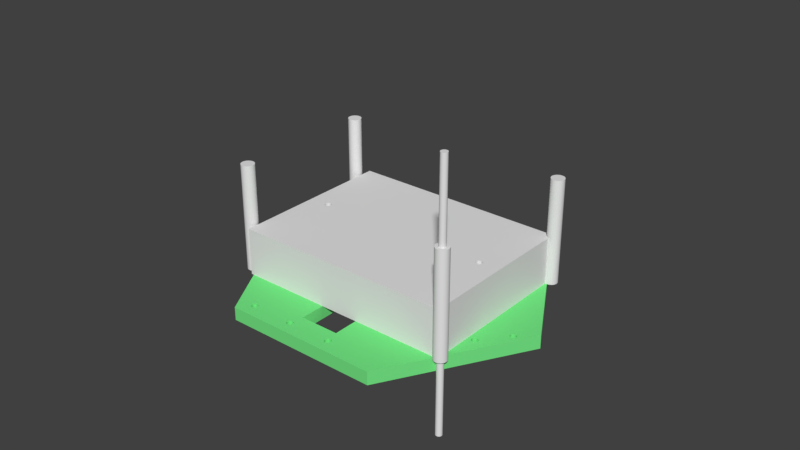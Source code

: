 # Source: robotitochassis.blend  (saved by Blender 2.78.0; exported with 4.5.12 LTS)
import bpy
from mathutils import Matrix  # noqa: F401  (used for matrix-valued properties, if any)

bpy.ops.wm.read_factory_settings(use_empty=True)
scene = bpy.context.scene
scene.name = 'Scene'

# ---- collections
col_collection_1 = bpy.data.collections.new('Collection 1'); scene.collection.children.link(col_collection_1)
col_collection_8 = bpy.data.collections.new('Collection 8'); scene.collection.children.link(col_collection_8)

# ---- materials (node trees are filled in below, after node groups)
mat_material_001 = bpy.data.materials.new('Material.001')
mat_material_001.alpha_threshold = 0.0
mat_material_001.use_transparent_shadow = False
mat_material_001.diffuse_color = (0.1781, 0.8, 0.2348, 1.0)
mat_material_001.roughness = 0.5

# ---- material node trees

# ---- world
world_world = bpy.data.worlds.new('World'); scene.world = world_world
world_world.color = (0.05088, 0.05088, 0.05088)
world_world.use_sun_shadow = False
world_world.sun_shadow_jitter_overblur = 0.0
world_world.cycles.sampling_method = 'MANUAL'

# ---- meshes
me_robotitochassis = bpy.data.meshes.new('Robotitochassis')
me_robotitochassis.from_pydata([(-46.66, 0.7623, -2.5), (-46.66, 0.7053, -2.787), (-46.66, 0.5427, -3.03), (-46.66, 0.2994, -3.193), (-46.66, 0.01234, -3.25), (-46.66, -0.2747, -3.193), (-46.66, -0.518, -3.03), (-46.66, -0.6806, -2.787), (-46.66, -0.7377, -2.5), (-46.66, -0.6806, -2.213), (-46.66, -0.518, -1.97), (-46.66, -0.2747, -1.807), (-46.66, 0.01234, -1.75), (-46.66, 0.2994, -1.807), (-46.66, 0.5427, -1.97), (-46.66, 0.7053, -2.213), (-51.53, 29.75, -5.0), (-51.53, 29.75, 9.537e-07), (-0.01426, 59.48, 9.537e-07), (-0.01426, 59.48, -5.0), (51.51, 29.73, 9.537e-07), (51.51, 29.73, -5.0), (51.53, -29.75, 9.537e-07), (51.53, -29.75, -5.0), (0.01425, -59.48, 9.537e-07), (0.01425, -59.48, -5.0), (-51.51, -29.73, 9.537e-07), (-51.51, -29.73, -5.0), (-17.25, -14.87, 9.537e-07), (-4.255, -22.37, 3.338e-06), (-14.25, -39.69, 9.537e-07), (12.85, -37.25, 9.537e-07), (4.255, -22.37, 9.537e-07), (17.25, -14.87, 9.537e-07), (21.51, -22.25, 9.537e-07), (-21.51, 22.25, -5.0), (-17.25, 14.87, -5.0), (-4.255, 22.37, -5.0), (-12.85, 37.25, -5.0), (4.255, 22.37, -5.0), (17.25, 14.87, -5.0), (14.25, 39.69, -5.0), (15.34, -45.64, 4.768e-07), (15.13, -45.51, 4.768e-07), (14.95, -45.34, 4.768e-07), (14.25, -39.69, 9.537e-07), (16.21, -43.31, 4.768e-07), (16.44, -43.4, 4.768e-07), (15.97, -43.27, 4.768e-07), (14.81, -45.15, 4.768e-07), (14.71, -44.92, 4.768e-07), (15.73, -43.28, 4.768e-07), (15.49, -43.34, 4.768e-07), (14.65, -44.68, 4.768e-07), (14.64, -44.44, 4.768e-07), (15.26, -43.44, 4.768e-07), (15.06, -43.58, 4.768e-07), (14.68, -44.2, 4.768e-07), (14.9, -43.76, 4.768e-07), (14.77, -43.97, 4.768e-07), (22.37, 35.0, 4.768e-07), (27.25, 32.19, 2.384e-06), (17.25, 14.87, 2.384e-06), (4.255, 22.37, 2.384e-06), (-31.16, 34.9, 2.384e-06), (-21.51, 22.25, 9.537e-07), (-27.25, 32.19, 9.537e-07), (-14.25, 39.69, 9.537e-07), (-16.44, 43.4, 1.669e-06), (-16.65, 43.53, 1.669e-06), (-30.93, 34.81, 2.384e-06), (-16.83, 43.7, 1.669e-06), (-16.97, 43.9, 1.669e-06), (-30.69, 34.77, 2.384e-06), (-30.45, 34.78, 2.384e-06), (-17.07, 44.12, 1.669e-06), (-17.13, 44.36, 1.669e-06), (-30.21, 34.84, 2.384e-06), (-29.99, 34.94, 2.384e-06), (-17.14, 44.6, 1.669e-06), (-17.1, 44.84, 1.669e-06), (-29.79, 35.08, 2.384e-06), (-29.62, 35.26, 2.384e-06), (-17.01, 45.07, 1.669e-06), (-16.88, 45.28, 1.669e-06), (-29.49, 35.47, 2.384e-06), (-29.4, 35.7, 1.669e-06), (-29.36, 35.94, 1.669e-06), (-16.71, 45.46, 1.669e-06), (-29.37, 36.18, 1.669e-06), (-29.43, 36.42, 1.669e-06), (-29.53, 36.65, 1.669e-06), (-16.51, 45.6, 1.669e-06), (-29.67, 36.84, 1.669e-06), (-29.85, 37.01, 1.669e-06), (-30.06, 37.14, 1.669e-06), (-15.57, 45.73, 1.669e-06), (-15.34, 45.64, 1.669e-06), (-15.81, 45.77, 1.669e-06), (-16.29, 45.7, 1.669e-06), (-16.05, 45.76, 1.669e-06), (21.51, -22.25, -5.0), (31.16, -34.9, -5.0), (30.93, -34.81, -5.0), (30.69, -34.77, -5.0), (27.25, -32.19, -5.0), (16.44, -43.4, -5.0), (14.25, -39.69, -5.0), (16.65, -43.53, -5.0), (30.45, -34.78, -5.0), (16.83, -43.7, -5.0), (16.97, -43.9, -5.0), (30.21, -34.84, -5.0), (29.99, -34.94, -5.0), (17.07, -44.12, -5.0), (17.13, -44.36, -5.0), (29.79, -35.08, -5.0), (29.62, -35.26, -5.0), (17.14, -44.6, -5.0), (17.1, -44.84, -5.0), (29.49, -35.47, -5.0), (29.4, -35.7, -5.0), (17.01, -45.07, -5.0), (16.88, -45.28, -5.0), (29.36, -35.94, -5.0), (29.37, -36.18, -5.0), (29.43, -36.42, -5.0), (16.71, -45.46, -5.0), (29.53, -36.65, -5.0), (16.51, -45.6, -5.0), (29.67, -36.84, -5.0), (29.85, -37.01, -5.0), (30.06, -37.14, -5.0), (15.34, -45.64, -5.0), (15.57, -45.73, -5.0), (15.81, -45.77, -5.0), (16.29, -45.7, -5.0), (16.05, -45.76, -5.0), (12.85, -37.25, -5.0), (-14.25, -39.69, -5.0), (-4.255, -22.37, -5.0), (-17.25, -14.87, -5.0), (4.255, -22.37, -5.0), (17.25, -14.87, -5.0), (-30.06, 37.14, -5.0), (-30.29, 37.23, -5.0), (-30.53, 37.27, -5.0), (-31.37, 35.03, -5.0), (-31.16, 34.9, -5.0), (-31.55, 35.2, -5.0), (-30.77, 37.26, -5.0), (-31.01, 37.2, -5.0), (-31.69, 35.4, -5.0), (-31.79, 35.62, -5.0), (-31.24, 37.1, -5.0), (-31.85, 35.86, -5.0), (-31.86, 36.1, -5.0), (-31.44, 36.96, -5.0), (-31.6, 36.78, -5.0), (-31.82, 36.34, -5.0), (-31.73, 36.57, -5.0), (27.25, 32.19, -5.0), (14.25, 39.69, 2.384e-06), (29.99, 34.94, -5.0), (15.26, 43.44, -5.0), (15.49, 43.34, -5.0), (15.73, 43.28, -5.0), (29.79, 35.08, -5.0), (29.62, 35.26, -5.0), (15.97, 43.27, -5.0), (16.21, 43.31, -5.0), (29.49, 35.47, -5.0), (29.4, 35.7, -5.0), (16.44, 43.4, -5.0), (16.65, 43.53, -5.0), (29.36, 35.94, -5.0), (29.37, 36.18, -5.0), (16.83, 43.7, -5.0), (16.97, 43.9, -5.0), (29.43, 36.42, -5.0), (29.53, 36.65, -5.0), (29.67, 36.84, -5.0), (17.07, 44.12, -5.0), (29.85, 37.01, -5.0), (17.13, 44.36, -5.0), (30.06, 37.14, -5.0), (17.14, 44.6, -5.0), (30.29, 37.23, -5.0), (17.1, 44.84, -5.0), (30.53, 37.27, -5.0), (17.01, 45.07, -5.0), (30.77, 37.26, -5.0), (16.88, 45.28, -5.0), (31.24, 37.1, -5.0), (31.01, 37.2, -5.0), (16.71, 45.46, -5.0), (16.51, 45.6, -5.0), (15.26, 43.44, 2.384e-06), (15.06, 43.58, 2.384e-06), (-17.25, 14.87, 2.384e-06), (-12.85, 37.25, 9.537e-07), (-4.255, 22.37, 2.384e-06), (16.29, 45.7, 1.192e-06), (16.51, 45.6, 1.192e-06), (16.05, 45.76, 1.192e-06), (15.81, 45.77, 1.192e-06), (14.9, 43.76, 2.384e-06), (15.57, 45.73, 1.192e-06), (15.34, 45.64, 1.192e-06), (14.77, 43.97, 2.384e-06), (14.68, 44.2, 1.192e-06), (15.13, 45.51, 1.192e-06), (14.95, 45.34, 1.192e-06), (14.64, 44.44, 1.192e-06), (14.65, 44.68, 1.192e-06), (14.81, 45.15, 1.192e-06), (14.71, 44.92, 1.192e-06), (-14.25, 39.69, -5.0), (-27.25, 32.19, -5.0), (27.25, -32.19, 9.537e-07), (-27.25, -32.19, -5.0), (-27.25, -32.19, 9.537e-07), (-29.99, -34.94, -5.0), (-30.21, -34.84, -5.0), (-31.44, -36.96, -5.0), (-31.24, -37.1, -5.0), (-31.6, -36.78, -5.0), (-30.45, -34.78, -5.0), (-31.73, -36.57, -5.0), (-31.82, -36.34, -5.0), (-30.69, -34.77, -5.0), (-30.93, -34.81, -5.0), (-31.86, -36.1, -5.0), (-31.85, -35.86, -5.0), (-31.16, -34.9, -5.0), (-31.37, -35.03, -5.0), (-31.79, -35.62, -5.0), (-31.69, -35.4, -5.0), (-31.55, -35.2, -5.0), (-15.26, -43.44, 1.192e-06), (-15.06, -43.58, 1.192e-06), (-14.9, -43.76, 1.192e-06), (-16.29, -45.7, 3.099e-06), (-16.51, -45.6, 3.099e-06), (-16.05, -45.76, 3.099e-06), (-14.77, -43.97, 1.192e-06), (-15.81, -45.77, 3.099e-06), (-15.57, -45.73, 3.099e-06), (-14.68, -44.2, 1.192e-06), (-14.64, -44.44, 1.192e-06), (-15.34, -45.64, 2.384e-06), (-15.13, -45.51, 2.384e-06), (-14.65, -44.68, 1.192e-06), (-14.71, -44.92, 2.384e-06), (-14.95, -45.34, 2.384e-06), (-14.81, -45.15, 2.384e-06), (-31.01, -37.2, -5.0), (-16.71, -45.46, -5.0), (-16.51, -45.6, -5.0), (-30.77, -37.26, -5.0), (-16.88, -45.28, -5.0), (-30.53, -37.27, -5.0), (-17.01, -45.07, -5.0), (-30.29, -37.23, -5.0), (-17.1, -44.84, -5.0), (-30.06, -37.14, -5.0), (-17.14, -44.6, -5.0), (-29.85, -37.01, -5.0), (-17.13, -44.36, -5.0), (-29.67, -36.84, -5.0), (-17.07, -44.12, -5.0), (-29.53, -36.65, -5.0), (-16.97, -43.9, -5.0), (-29.43, -36.42, -5.0), (-16.83, -43.7, -5.0), (-29.37, -36.18, -5.0), (-16.65, -43.53, -5.0), (-29.36, -35.94, -5.0), (-16.44, -43.4, -5.0), (-29.4, -35.7, -5.0), (-16.21, -43.31, -5.0), (-29.49, -35.47, -5.0), (-15.97, -43.27, -5.0), (-29.62, -35.26, -5.0), (-15.73, -43.28, -5.0), (-29.79, -35.08, -5.0), (-15.26, -43.44, -5.0), (-15.49, -43.34, -5.0), (-29.79, -35.08, 2.384e-06), (-29.99, -34.94, 2.384e-06), (-29.4, -35.7, 4.768e-07), (-29.49, -35.47, 2.384e-06), (-29.62, -35.26, 2.384e-06), (-31.44, -36.96, 4.768e-07), (-31.24, -37.1, 4.768e-07), (-30.21, -34.84, 2.384e-06), (-30.45, -34.78, 2.384e-06), (-30.69, -34.77, 2.384e-06), (-30.93, -34.81, 2.384e-06), (-31.69, -35.4, 4.768e-07), (-31.79, -35.62, 4.768e-07), (-29.67, -36.84, 4.768e-07), (-29.53, -36.65, 4.768e-07), (-31.73, -36.57, 4.768e-07), (-31.6, -36.78, 4.768e-07), (-29.43, -36.42, 4.768e-07), (-31.85, -35.86, 4.768e-07), (-31.16, -34.9, 2.384e-06), (-30.06, -37.14, 4.768e-07), (-29.85, -37.01, 4.768e-07), (-31.37, -35.03, 2.384e-06), (-29.36, -35.94, 4.768e-07), (-31.86, -36.1, 4.768e-07), (-31.82, -36.34, 4.768e-07), (-29.37, -36.18, 4.768e-07), (-30.29, -37.23, 4.768e-07), (-31.55, -35.2, 4.768e-07), (-30.77, -37.26, 4.768e-07), (-30.53, -37.27, 4.768e-07), (-31.01, -37.2, 4.768e-07), (-15.06, -43.58, -5.0), (-14.68, -44.2, -5.0), (-14.77, -43.97, -5.0), (-14.9, -43.76, -5.0), (-16.71, -45.46, 3.099e-06), (-15.49, -43.34, 1.192e-06), (-15.73, -43.28, 1.192e-06), (-15.97, -43.27, 1.192e-06), (-16.21, -43.31, 2.384e-06), (-16.97, -43.9, 2.384e-06), (-17.07, -44.12, 3.099e-06), (-14.95, -45.34, -5.0), (-14.81, -45.15, -5.0), (-17.01, -45.07, 3.099e-06), (-16.88, -45.28, 3.099e-06), (-14.71, -44.92, -5.0), (-17.13, -44.36, 3.099e-06), (-16.44, -43.4, 2.384e-06), (-15.34, -45.64, -5.0), (-15.13, -45.51, -5.0), (-16.65, -43.53, 2.384e-06), (-14.64, -44.44, -5.0), (-17.14, -44.6, 3.099e-06), (-17.1, -44.84, 3.099e-06), (-16.29, -45.7, -5.0), (-16.05, -45.76, -5.0), (-15.81, -45.77, -5.0), (-15.57, -45.73, -5.0), (-14.65, -44.68, -5.0), (-16.83, -43.7, 2.384e-06), (16.71, 45.46, 1.192e-06), (17.1, 44.84, 1.192e-06), (17.01, 45.07, 1.192e-06), (16.88, 45.28, 1.192e-06), (15.06, 43.58, -5.0), (16.29, 45.7, -5.0), (16.05, 45.76, -5.0), (15.81, 45.77, -5.0), (15.57, 45.73, -5.0), (14.81, 45.15, -5.0), (14.71, 44.92, -5.0), (16.83, 43.7, 1.192e-06), (16.97, 43.9, 1.192e-06), (14.77, 43.97, -5.0), (14.9, 43.76, -5.0), (17.07, 44.12, 1.192e-06), (14.65, 44.68, -5.0), (15.34, 45.64, -5.0), (16.44, 43.4, 2.384e-06), (16.65, 43.53, 2.384e-06), (15.13, 45.51, -5.0), (14.68, 44.2, -5.0), (14.64, 44.44, -5.0), (14.95, 45.34, -5.0), (31.01, 37.2, 1.192e-06), (31.24, 37.1, 1.192e-06), (30.77, 37.26, 1.192e-06), (30.53, 37.27, 1.192e-06), (30.29, 37.23, 1.192e-06), (17.14, 44.6, 1.192e-06), (30.06, 37.14, 1.192e-06), (17.13, 44.36, 1.192e-06), (29.85, 37.01, 1.192e-06), (29.67, 36.84, 1.192e-06), (29.53, 36.65, 1.192e-06), (29.43, 36.42, 1.192e-06), (29.37, 36.18, 1.192e-06), (29.36, 35.94, 1.192e-06), (16.21, 43.31, 2.384e-06), (29.4, 35.7, 1.192e-06), (15.97, 43.27, 2.384e-06), (29.49, 35.47, 1.669e-06), (15.73, 43.28, 2.384e-06), (29.62, 35.26, 1.192e-06), (15.49, 43.34, 2.384e-06), (29.99, 34.94, 1.192e-06), (29.79, 35.08, 1.192e-06), (31.44, 36.96, -5.0), (31.44, 36.96, 1.192e-06), (31.82, 36.34, -5.0), (31.82, 36.34, 1.192e-06), (31.73, 36.57, 1.192e-06), (31.73, 36.57, -5.0), (31.6, 36.78, 1.192e-06), (31.6, 36.78, -5.0), (31.55, 35.2, -5.0), (31.55, 35.2, 1.192e-06), (31.69, 35.4, 1.192e-06), (31.69, 35.4, -5.0), (31.79, 35.62, 1.192e-06), (31.79, 35.62, -5.0), (31.16, 34.9, -5.0), (31.16, 34.9, 1.669e-06), (31.37, 35.03, 1.669e-06), (31.37, 35.03, -5.0), (30.21, 34.84, -5.0), (30.45, 34.78, -5.0), (31.86, 36.1, -5.0), (30.69, 34.77, -5.0), (30.93, 34.81, -5.0), (31.85, 35.86, -5.0), (31.86, 36.1, 1.192e-06), (30.21, 34.84, 1.192e-06), (30.45, 34.78, 1.192e-06), (30.69, 34.77, 1.669e-06), (31.85, 35.86, 1.192e-06), (30.93, 34.81, 1.669e-06), (15.49, -43.34, -5.0), (15.26, -43.44, -5.0), (16.21, -43.31, -5.0), (15.97, -43.27, -5.0), (15.73, -43.28, -5.0), (16.29, -45.7, 4.768e-07), (16.51, -45.6, 4.768e-07), (15.06, -43.58, -5.0), (14.9, -43.76, -5.0), (14.77, -43.97, -5.0), (14.68, -44.2, -5.0), (14.81, -45.15, -5.0), (14.95, -45.34, -5.0), (17.07, -44.12, 4.768e-07), (16.97, -43.9, 4.768e-07), (15.81, -45.77, 4.768e-07), (16.05, -45.76, 4.768e-07), (16.83, -43.7, 4.768e-07), (15.13, -45.51, -5.0), (14.64, -44.44, -5.0), (17.14, -44.6, 4.768e-07), (17.13, -44.36, 4.768e-07), (14.65, -44.68, -5.0), (15.57, -45.73, 4.768e-07), (16.65, -43.53, 4.768e-07), (17.1, -44.84, 4.768e-07), (16.88, -45.28, 4.768e-07), (17.01, -45.07, 4.768e-07), (14.71, -44.92, -5.0), (31.16, -34.9, 1.192e-06), (30.93, -34.81, 1.192e-06), (30.69, -34.77, 1.192e-06), (30.45, -34.78, 1.192e-06), (30.21, -34.84, 1.192e-06), (29.99, -34.94, 1.192e-06), (29.79, -35.08, 1.192e-06), (29.62, -35.26, 1.192e-06), (29.49, -35.47, 1.192e-06), (29.4, -35.7, 1.192e-06), (16.71, -45.46, 4.768e-07), (29.36, -35.94, 1.192e-06), (29.37, -36.18, 1.192e-06), (29.43, -36.42, 1.192e-06), (29.53, -36.65, 1.192e-06), (29.67, -36.84, 1.192e-06), (30.06, -37.14, 1.192e-06), (29.85, -37.01, 1.192e-06), (31.01, -37.2, -5.0), (31.01, -37.2, 1.192e-06), (31.24, -37.1, 1.192e-06), (31.24, -37.1, -5.0), (31.79, -35.62, -5.0), (31.79, -35.62, 1.192e-06), (31.69, -35.4, 1.192e-06), (31.69, -35.4, -5.0), (30.53, -37.27, -5.0), (30.53, -37.27, 1.192e-06), (30.77, -37.26, 1.192e-06), (30.77, -37.26, -5.0), (31.55, -35.2, 1.192e-06), (31.55, -35.2, -5.0), (31.86, -36.1, -5.0), (31.86, -36.1, 1.192e-06), (31.85, -35.86, 1.192e-06), (31.85, -35.86, -5.0), (31.37, -35.03, 1.192e-06), (30.29, -37.23, 1.192e-06), (31.82, -36.34, 1.192e-06), (31.73, -36.57, 1.192e-06), (31.44, -36.96, 1.192e-06), (31.6, -36.78, 1.192e-06), (30.29, -37.23, -5.0), (31.37, -35.03, -5.0), (31.82, -36.34, -5.0), (31.6, -36.78, -5.0), (31.73, -36.57, -5.0), (31.44, -36.96, -5.0), (-31.01, 37.2, 1.669e-06), (-31.24, 37.1, 1.669e-06), (-30.29, 37.23, 1.669e-06), (-30.53, 37.27, 1.669e-06), (-30.77, 37.26, 1.669e-06), (-30.21, 34.84, -5.0), (-29.99, 34.94, -5.0), (-31.44, 36.96, 1.669e-06), (-31.6, 36.78, 1.669e-06), (-31.73, 36.57, 1.669e-06), (-31.82, 36.34, 1.669e-06), (-31.69, 35.4, 1.669e-06), (-31.55, 35.2, 1.669e-06), (-29.43, 36.42, -5.0), (-29.53, 36.65, -5.0), (-30.69, 34.77, -5.0), (-30.45, 34.78, -5.0), (-29.67, 36.84, -5.0), (-31.37, 35.03, 2.384e-06), (-29.85, 37.01, -5.0), (-15.34, 45.64, -5.0), (-15.57, 45.73, -5.0), (-15.81, 45.77, -5.0), (-16.05, 45.76, -5.0), (-16.29, 45.7, -5.0), (-29.37, 36.18, -5.0), (-16.51, 45.6, -5.0), (-16.71, 45.46, -5.0), (-29.36, 35.94, -5.0), (-29.4, 35.7, -5.0), (-29.49, 35.47, -5.0), (-16.88, 45.28, -5.0), (-29.62, 35.26, -5.0), (-17.01, 45.07, -5.0), (-29.79, 35.08, -5.0), (-17.1, 44.84, -5.0), (-17.14, 44.6, -5.0), (-17.13, 44.36, -5.0), (-17.07, 44.12, -5.0), (-16.97, 43.9, -5.0), (-16.83, 43.7, -5.0), (-16.65, 43.53, -5.0), (-16.44, 43.4, -5.0), (-30.93, 34.81, -5.0), (-31.86, 36.1, 1.669e-06), (-31.85, 35.86, 1.669e-06), (-31.79, 35.62, 1.669e-06), (-15.49, 43.34, -5.0), (-15.49, 43.34, 1.669e-06), (-15.26, 43.44, 1.669e-06), (-15.26, 43.44, -5.0), (-14.71, 44.92, -5.0), (-14.71, 44.92, 1.669e-06), (-14.81, 45.15, 1.669e-06), (-14.81, 45.15, -5.0), (-15.97, 43.27, -5.0), (-15.97, 43.27, 1.669e-06), (-15.73, 43.28, 1.669e-06), (-15.73, 43.28, -5.0), (-14.95, 45.34, 1.669e-06), (-14.95, 45.34, -5.0), (-14.64, 44.44, -5.0), (-14.64, 44.44, 1.669e-06), (-14.65, 44.68, 1.669e-06), (-14.65, 44.68, -5.0), (-16.21, 43.31, 1.669e-06), (-16.21, 43.31, -5.0), (-15.13, 45.51, -5.0), (-15.13, 45.51, 1.669e-06), (-14.68, 44.2, -5.0), (-14.68, 44.2, 1.669e-06), (-14.9, 43.76, -5.0), (-14.9, 43.76, 1.669e-06), (-14.77, 43.97, 1.669e-06), (-14.77, 43.97, -5.0), (-15.06, 43.58, 1.669e-06), (-15.06, 43.58, -5.0), (-44.1, -27.02, 0.0), (-44.1, -27.02, -5.0), (-46.3, -26.95, -5.0), (-46.3, -26.95, -7.629e-06), (-46.4, -27.17, -5.0), (-46.4, -27.17, -7.629e-06), (-46.46, -27.41, -5.0), (-46.46, -27.41, -7.629e-06), (-45.38, -28.82, 0.0), (-45.38, -28.82, -5.0), (-45.14, -28.82, 0.0), (-45.14, -28.82, -5.0), (-45.62, -28.76, 0.0), (-45.62, -28.76, -5.0), (-44.9, -28.78, 0.0), (-44.9, -28.78, -5.0), (-44.28, -28.4, 0.0), (-44.28, -28.4, -5.0), (-44.14, -28.2, 0.0), (-44.14, -28.2, -5.0), (-44.46, -28.57, 0.0), (-44.46, -28.57, -5.0), (-44.82, -26.39, -5.0), (-44.82, -26.39, -7.629e-06), (-45.77, -26.46, -5.0), (-45.77, -26.46, -7.629e-06), (-44.6, -26.49, -5.0), (-44.6, -26.49, -7.629e-06), (-45.06, -26.34, -5.0), (-45.06, -26.34, -7.629e-06), (-44.04, -27.98, 0.0), (-44.04, -27.98, -5.0), (-46.43, -27.9, 0.0), (-46.43, -27.9, -5.0), (-46.47, -27.66, 0.0), (-46.47, -27.66, -5.0), (-46.34, -28.13, 0.0), (-46.34, -28.13, -5.0), (-44.4, -26.64, -5.0), (-44.39, -26.64, -5.0), (-44.4, -26.64, -7.629e-06), (-44.39, -26.64, 9.537e-07), (-43.97, -27.49, 0.0), (-43.97, -27.49, -5.0), (-44.01, -27.25, 0.0), (-44.01, -27.25, -5.0), (-44.23, -26.82, 0.0), (-44.23, -26.82, -5.0), (-45.85, -28.66, 0.0), (-45.85, -28.66, -5.0), (-46.46, -27.54, -5.0), (-46.46, -27.54, 9.537e-07), (-44.67, -28.7, 0.0), (-44.67, -28.7, -5.0), (-46.04, -28.52, 0.0), (-46.04, -28.52, -5.0), (-45.54, -26.37, -5.0), (-45.54, -26.37, -7.629e-06), (-43.98, -27.74, 0.0), (-43.98, -27.74, -5.0), (-45.3, -26.33, -5.0), (-45.3, -26.33, -7.629e-06), (-46.21, -28.34, 0.0), (-46.21, -28.34, -5.0), (-45.98, -26.58, -5.0), (-45.98, -26.58, -7.629e-06), (-46.16, -26.75, -5.0), (-46.16, -26.75, -7.629e-06), (-44.1, 28.17, 7.629e-06), (-44.1, 28.17, -5.0), (-46.3, 28.24, 7.629e-06), (-46.3, 28.24, -5.0), (-46.4, 28.01, 7.629e-06), (-46.4, 28.01, -5.0), (-46.46, 27.78, 7.629e-06), (-46.46, 27.78, -5.0), (-45.38, 26.37, 7.629e-06), (-45.38, 26.37, -5.0), (-45.14, 26.37, 7.629e-06), (-45.14, 26.37, -5.0), (-45.62, 26.43, 7.629e-06), (-45.62, 26.43, -5.0), (-44.9, 26.41, 7.629e-06), (-44.9, 26.41, -5.0), (-44.28, 26.79, 7.629e-06), (-44.28, 26.79, -5.0), (-44.14, 26.99, 7.629e-06), (-44.14, 26.99, -5.0), (-44.46, 26.62, 7.629e-06), (-44.46, 26.62, -5.0), (-44.82, 28.8, 7.629e-06), (-44.82, 28.8, -5.0), (-45.77, 28.73, 7.629e-06), (-45.77, 28.73, -5.0), (-44.6, 28.7, 7.629e-06), (-44.6, 28.7, -5.0), (-45.06, 28.85, 7.629e-06), (-45.06, 28.85, -5.0), (-44.04, 27.21, 7.629e-06), (-44.04, 27.21, -5.0), (-46.43, 27.29, 7.629e-06), (-46.43, 27.29, -5.0), (-46.47, 27.53, 7.629e-06), (-46.47, 27.53, -5.0), (-46.34, 27.06, 7.629e-06), (-46.34, 27.06, -5.0), (-44.4, 28.55, 7.629e-06), (-44.4, 28.55, -5.0), (-43.97, 27.69, 7.629e-06), (-43.97, 27.69, -5.0), (-44.01, 27.94, 7.629e-06), (-44.01, 27.94, -5.0), (-44.23, 28.37, 7.629e-06), (-44.23, 28.37, -5.0), (-45.85, 26.53, 7.629e-06), (-45.85, 26.53, -5.0), (-44.67, 26.49, 7.629e-06), (-44.67, 26.49, -5.0), (-46.04, 26.67, 7.629e-06), (-46.04, 26.67, -5.0), (-45.54, 28.82, 7.629e-06), (-45.54, 28.82, -5.0), (-43.98, 27.45, 7.629e-06), (-43.98, 27.45, -5.0), (-45.3, 28.86, 7.629e-06), (-45.3, 28.86, -5.0), (-46.21, 26.85, 7.629e-06), (-46.21, 26.85, -5.0), (-45.98, 28.6, 7.629e-06), (-45.98, 28.6, -5.0), (-46.16, 28.44, 7.629e-06), (-46.16, 28.44, -5.0), (42.05, 32.68, -5.0), (42.15, 32.73, 1.907e-05), (42.05, 32.68, 1.068e-06), (42.15, 32.73, -5.0), (42.07, 30.53, -5.0), (42.07, 30.53, -1.907e-06), (42.3, 30.43, -5.0), (42.3, 30.43, -1.907e-06), (42.54, 30.37, -5.0), (42.54, 30.37, -1.907e-06), (42.19, 32.75, -5.0), (42.19, 32.75, 1.067e-06), (43.94, 31.45, -5.0), (43.94, 31.45, -1.144e-05), (43.94, 31.54, 1.039e-06), (43.94, 31.56, 1.214e-06), (43.94, 31.54, -5.0), (43.94, 31.54, -5.0), (43.94, 31.6, 1.217e-06), (43.94, 31.56, -5.0), (43.94, 31.6, -5.0), (43.95, 31.69, 5.722e-06), (43.94, 31.65, 1.22e-06), (43.95, 31.69, -5.0), (43.94, 31.65, -5.0), (43.93, 31.8, 1.044e-06), (43.94, 31.72, 1.223e-06), (43.94, 31.72, -5.0), (43.93, 31.8, -5.0), (43.88, 31.21, -5.0), (43.88, 31.21, -1.144e-05), (43.91, 31.94, -5.0), (43.88, 32.01, -5.0), (43.91, 31.94, -6.104e-05), (43.88, 32.01, 1.046e-06), (43.52, 32.55, 9.537e-06), (43.52, 32.55, -5.0), (43.38, 32.66, -5.0), (43.51, 32.56, 1.049e-06), (43.51, 32.56, -5.0), (43.32, 32.7, -5.0), (43.38, 32.66, 1.05e-06), (43.32, 32.7, -7.439e-05), (43.91, 31.9, 1.045e-06), (43.91, 31.9, -5.0), (43.61, 32.46, 1.049e-06), (43.69, 32.37, -5.0), (43.61, 32.46, -5.0), (43.69, 32.37, 2.861e-05), (41.52, 32.02, -5.0), (41.52, 32.02, -1.144e-05), (41.58, 31.06, -5.0), (41.58, 31.06, -3.815e-06), (41.56, 32.11, 1.066e-06), (41.57, 32.14, 1.295e-06), (41.56, 32.11, -5.0), (41.56, 32.11, -5.0), (41.59, 32.18, 1.299e-06), (41.57, 32.14, -5.0), (41.59, 32.18, -5.0), (41.62, 32.24, 5.722e-06), (41.62, 32.24, -5.0), (41.46, 31.78, -5.0), (41.46, 31.78, -1.144e-05), (43.1, 32.8, -5.0), (43.13, 32.78, -5.0), (43.1, 32.8, 1.907e-06), (43.13, 32.78, 1.051e-06), (43.02, 30.41, -5.0), (43.02, 30.41, -1.907e-06), (42.78, 30.37, -5.0), (42.78, 30.37, -1.907e-06), (43.22, 32.74, -5.0), (43.22, 32.74, 1.051e-06), (43.25, 30.49, -5.0), (43.25, 30.49, -1.907e-06), (41.76, 32.44, -1.907e-06), (41.76, 32.44, -5.0), (41.74, 32.4, 1.07e-06), (41.67, 32.32, 1.303e-06), (41.67, 32.32, -5.0), (41.74, 32.4, -5.0), (42.62, 32.86, 9.537e-06), (42.51, 32.84, 1.062e-06), (42.51, 32.84, -5.0), (42.62, 32.86, -5.0), (42.38, 32.82, -5.0), (42.38, 32.82, 2.861e-05), (41.82, 32.5, 1.07e-06), (41.92, 32.59, -5.0), (41.82, 32.5, -5.0), (41.94, 32.6, -5.0), (41.92, 32.59, 1.07e-06), (41.94, 32.6, 8.583e-05), (42.34, 32.81, -5.0), (42.34, 32.81, 1.065e-06), (41.62, 32.24, 1.301e-06), (41.62, 32.24, -5.0), (43.71, 32.35, -5.0), (43.71, 32.35, 1.048e-06), (43.78, 30.99, -5.0), (43.78, 30.99, -3.815e-06), (43.84, 31.12, 8.281e-07), (43.78, 32.24, -5.0), (43.78, 32.24, 1.048e-06), (43.82, 32.17, 1.907e-05), (43.82, 32.17, -5.0), (43.64, 30.79, -5.0), (43.64, 30.79, -3.815e-06), (43.84, 32.12, -5.0), (43.84, 32.12, 1.047e-06), (41.49, 31.29, -5.0), (41.49, 31.29, -3.815e-06), (42.67, 32.86, 1.06e-06), (42.67, 32.86, -5.0), (42.86, 32.85, -5.0), (42.83, 32.85, -5.0), (42.83, 32.85, 1.057e-06), (42.86, 32.85, -7.439e-05), (41.45, 31.53, -5.0), (41.45, 31.53, -3.815e-06), (41.45, 31.55, 7.89e-07), (43.08, 32.8, -5.0), (43.08, 32.8, 1.052e-06), (43.02, 32.82, -5.0), (43.02, 32.82, 1.054e-06), (43.46, 30.62, -5.0), (43.46, 30.62, -3.815e-06), (43.35, 30.55, 1.435e-06), (41.71, 30.85, -5.0), (41.71, 30.85, -3.815e-06), (41.87, 30.67, -5.0), (41.87, 30.67, -1.907e-06), (41.84, 30.71, 1.524e-06), (43.82, -31.02, 3.815e-06), (43.82, -31.02, -5.0), (41.62, -30.95, 3.815e-06), (41.62, -30.95, -5.0), (41.52, -31.17, 3.815e-06), (41.52, -31.17, -5.0), (41.46, -31.41, 3.815e-06), (41.46, -31.41, -5.0), (42.54, -32.82, 0.0001659), (42.54, -32.82, -5.0), (42.63, -32.82, 1.061e-06), (42.63, -32.82, -5.0), (42.78, -32.82, -0.0001221), (42.78, -32.82, -5.0), (42.85, -32.81, 1.057e-06), (42.85, -32.81, -5.0), (42.44, -32.79, 1.064e-06), (42.3, -32.76, -5.0), (42.44, -32.79, -5.0), (42.3, -32.76, -5.341e-05), (43.02, -32.78, 2.098e-05), (43.02, -32.78, -5.0), (42.26, -32.74, -5.0), (42.26, -32.74, 1.066e-06), (43.64, -32.4, 0.0001659), (43.64, -32.4, -5.0), (43.65, -32.39, 1.049e-06), (43.73, -32.27, -5.0), (43.65, -32.39, -5.0), (43.73, -32.27, 1.048e-06), (43.78, -32.2, -6.866e-05), (43.78, -32.2, -5.0), (43.46, -32.57, -0.0001221), (43.52, -32.51, 1.05e-06), (43.52, -32.51, -5.0), (43.46, -32.57, -5.0), (43.1, -30.39, 3.815e-06), (43.1, -30.39, -5.0), (42.15, -30.46, 3.815e-06), (42.15, -30.46, -5.0), (43.32, -30.49, 3.815e-06), (43.32, -30.49, -5.0), (42.86, -30.34, 3.815e-06), (42.86, -30.34, -5.0), (43.88, -31.98, -5.0), (43.86, -32.03, -5.0), (43.86, -32.03, 1.046e-06), (43.88, -31.98, -4.578e-05), (41.49, -31.9, 3.815e-06), (41.49, -31.9, -5.0), (41.45, -31.66, 3.815e-06), (41.45, -31.66, -5.0), (43.81, -32.15, -5.0), (43.81, -32.15, 1.047e-06), (41.58, -32.13, 3.815e-06), (41.58, -32.13, -5.0), (43.52, -30.64, 3.815e-06), (43.52, -30.64, -5.0), (43.42, -30.56, -5.0), (43.95, -31.49, 3.815e-06), (43.95, -31.49, -5.0), (43.91, -31.25, 3.815e-06), (43.91, -31.25, -5.0), (43.69, -30.82, 3.815e-06), (43.69, -30.82, -5.0), (42.07, -32.66, -5.0), (42.11, -32.67, -5.0), (42.07, -32.66, -9.537e-06), (42.11, -32.67, 1.068e-06), (43.25, -32.7, 2.098e-05), (43.35, -32.64, 1.052e-06), (43.35, -32.64, -5.0), (43.25, -32.7, -5.0), (41.87, -32.52, -5.0), (41.98, -32.59, -5.0), (41.98, -32.59, 1.069e-06), (41.87, -32.52, -4.578e-05), (42.38, -30.37, 3.815e-06), (42.38, -30.37, -5.0), (43.94, -31.67, 1.043e-06), (43.94, -31.74, -0.0001297), (43.94, -31.74, 1.043e-06), (43.94, -31.67, -5.0), (43.94, -31.61, -5.0), (43.94, -31.74, -5.0), (43.94, -31.58, -5.0), (43.94, -31.74, -5.0), (42.62, -30.33, 3.815e-06), (42.62, -30.33, -5.0), (43.92, -31.82, 1.044e-06), (43.9, -31.92, -5.0), (43.92, -31.82, -5.0), (43.9, -31.92, 1.045e-06), (41.71, -32.34, -0.0001297), (41.7, -32.32, 1.07e-06), (41.7, -32.32, -5.0), (41.71, -32.34, -5.0), (41.65, -32.25, 1.069e-06), (41.65, -32.25, -5.0), (41.61, -32.19, -5.0), (41.59, -32.15, -5.0), (41.94, -30.58, 3.815e-06), (41.94, -30.58, -5.0), (41.77, -32.41, 1.07e-06), (41.77, -32.41, -5.0), (41.76, -30.75, 3.815e-06), (41.78, -30.73, -5.0), (41.76, -30.75, -5.0), (41.86, -32.5, -5.0), (41.86, -32.5, 1.07e-06), (-51.52, -0.6806, -2.787), (-51.52, -0.7377, -2.5), (-51.52, -0.518, -3.03), (-51.52, -0.518, -1.97), (-51.52, -0.7253, -2.562), (-51.52, -0.6806, -2.213), (-51.52, 0.01235, -3.25), (-51.52, -0.2747, -1.807), (-51.52, -0.2747, -3.193), (-51.52, 0.2994, -3.193), (-51.52, 0.01235, -1.75), (-51.52, 0.7053, -2.213), (-51.52, 0.5427, -1.97), (-51.52, 0.5427, -3.03), (-51.52, 0.2994, -1.807), (-51.52, 0.7053, -2.787), (-51.52, 0.7623, -2.5), (-51.52, 0.75, -2.438)], [], [(1, 2, 3, 4, 5, 6, 7, 8, 9, 10, 11, 12, 13, 14, 15, 0), (16, 17, 18), (18, 19, 16), (19, 18, 20), (20, 21, 19), (21, 20, 22), (22, 23, 21), (23, 22, 24), (24, 25, 23), (25, 24, 26), (26, 27, 25), (27, 26, 17, 974, 968, 969, 971, 967, 964, 960, 962, 958, 961), (17, 16, 27, 961, 957, 959, 965, 963, 966, 970, 972, 973, 974), (20, 28, 29), (29, 30, 24), (24, 31, 32), (33, 34, 20), (29, 24, 32), (32, 33, 20), (20, 29, 32), (27, 35, 36), (37, 38, 19), (27, 36, 37), (39, 40, 27), (19, 41, 39), (39, 27, 37), (37, 19, 39), (24, 42, 43), (24, 43, 44), (45, 31, 24), (46, 47, 45), (48, 46, 45), (24, 44, 49), (24, 49, 50), (51, 48, 45), (52, 51, 45), (24, 50, 53), (24, 53, 54), (55, 52, 45), (56, 55, 45), (45, 24, 54), (45, 54, 57), (58, 56, 45), (45, 57, 59), (59, 58, 45), (20, 815, 814, 821, 840, 841), (62, 63, 26), (20, 841, 788, 782, 784, 722, 720, 718, 845, 846, 61, 62), (20, 62, 26), (64, 675, 687, 693, 649, 691, 689, 703, 679, 667, 665, 669, 697, 663, 659, 657, 661, 695, 17, 26), (26, 65, 66), (66, 67, 68), (66, 68, 69), (64, 26, 66), (70, 64, 66), (66, 69, 71), (66, 71, 72), (73, 70, 66), (74, 73, 66), (66, 72, 75), (66, 75, 76), (77, 74, 66), (78, 77, 66), (66, 76, 79), (66, 79, 80), (81, 78, 66), (82, 81, 66), (66, 80, 83), (66, 83, 84), (85, 82, 66), (86, 85, 66), (86, 66, 84), (87, 86, 84), (87, 84, 88), (89, 87, 88), (90, 89, 88), (91, 90, 88), (91, 88, 92), (93, 91, 92), (94, 93, 92), (18, 95, 94), (96, 97, 18), (98, 96, 18), (18, 94, 92), (18, 92, 99), (100, 98, 18), (99, 100, 18), (101, 21, 23), (23, 929, 930), (23, 930, 932), (105, 101, 23, 905, 888, 884, 890, 935, 925, 886, 949, 953), (106, 107, 105), (108, 106, 105), (105, 953, 954, 850, 852, 854, 898, 896, 902, 947, 104), (105, 104, 109), (110, 108, 105), (111, 110, 105), (105, 109, 112), (105, 112, 113), (114, 111, 105), (115, 114, 105), (105, 113, 116), (105, 116, 117), (118, 115, 105), (119, 118, 105), (105, 117, 120), (105, 120, 121), (122, 119, 105), (123, 122, 105), (105, 121, 124), (105, 124, 125), (123, 105, 125), (123, 125, 126), (127, 123, 126), (127, 126, 128), (129, 127, 128), (129, 128, 130), (129, 130, 131), (131, 132, 25), (25, 133, 134), (25, 134, 135), (129, 131, 25), (136, 129, 25), (25, 135, 137), (25, 137, 136), (138, 25, 139), (140, 141, 21), (138, 139, 140), (142, 138, 140), (21, 101, 143), (143, 142, 140), (140, 21, 143), (19, 144, 145), (19, 145, 146), (147, 148, 16), (149, 147, 16), (19, 146, 150), (19, 150, 151), (152, 149, 16), (153, 152, 16), (16, 19, 151), (16, 151, 154), (155, 153, 16), (156, 155, 16), (16, 154, 157), (16, 157, 158), (159, 156, 16), (16, 158, 160), (16, 160, 159), (41, 161, 61), (60, 162, 41), (61, 60, 41), (163, 161, 41), (41, 164, 165), (41, 165, 166), (167, 163, 41), (168, 167, 41), (41, 166, 169), (41, 169, 170), (171, 168, 41), (172, 171, 41), (41, 170, 173), (41, 173, 174), (175, 172, 41), (176, 175, 41), (41, 174, 177), (41, 177, 178), (179, 176, 41), (180, 179, 41), (180, 41, 178), (181, 180, 178), (181, 178, 182), (183, 181, 182), (183, 182, 184), (185, 183, 184), (185, 184, 186), (187, 185, 186), (187, 186, 188), (189, 187, 188), (189, 188, 190), (191, 189, 190), (191, 190, 192), (21, 785, 778), (194, 191, 192), (195, 196, 19), (194, 192, 195), (19, 21, 778, 777, 835, 194), (195, 19, 194), (41, 162, 63), (63, 39, 41), (39, 63, 62), (62, 40, 39), (40, 62, 61), (61, 161, 40), (26, 63, 197), (26, 197, 198), (199, 65, 26), (18, 200, 201), (201, 199, 26), (202, 203, 18), (201, 26, 198), (204, 202, 18), (205, 204, 18), (18, 201, 198), (18, 198, 206), (207, 205, 18), (208, 207, 18), (18, 206, 209), (18, 209, 210), (211, 208, 18), (212, 211, 18), (18, 210, 213), (18, 213, 214), (215, 212, 18), (18, 214, 216), (216, 215, 18), (217, 67, 66), (66, 218, 217), (35, 218, 66), (65, 199, 36), (35, 66, 65), (65, 36, 35), (36, 199, 201), (201, 37, 36), (38, 37, 201), (200, 67, 217), (38, 201, 200), (200, 217, 38), (107, 45, 219), (219, 105, 107), (101, 105, 219), (34, 33, 143), (101, 219, 34), (34, 143, 101), (143, 33, 32), (32, 142, 143), (138, 142, 32), (31, 45, 107), (138, 32, 31), (31, 107, 138), (220, 221, 30), (30, 139, 220), (27, 21, 141, 620, 619, 607, 603, 609, 641, 637, 605, 645, 647, 583, 585, 587, 631), (141, 220, 222), (141, 222, 223), (224, 225, 27), (226, 224, 27), (27, 631, 616, 614, 618, 644, 636, 630, 594, 590, 592, 596, 634, 602, 598, 600, 612, 640, 624, 626, 582, 628, 620, 141, 223), (27, 223, 227), (228, 226, 27), (229, 228, 27), (27, 227, 230), (27, 230, 231), (232, 229, 27), (233, 232, 27), (27, 231, 234), (27, 234, 235), (236, 233, 27), (237, 236, 27), (27, 235, 238), (238, 237, 27), (30, 239, 240), (30, 240, 241), (242, 243, 24), (244, 242, 24), (24, 30, 241), (24, 241, 245), (246, 244, 24), (247, 246, 24), (24, 245, 248), (24, 248, 249), (250, 247, 24), (251, 250, 24), (24, 249, 252), (24, 252, 253), (254, 251, 24), (24, 253, 255), (24, 255, 254), (139, 30, 29), (29, 140, 139), (140, 29, 28), (28, 141, 140), (141, 28, 221), (221, 220, 141), (25, 27, 225), (25, 225, 256), (257, 258, 25), (257, 25, 256), (257, 256, 259), (260, 257, 259), (260, 259, 261), (262, 260, 261), (262, 261, 263), (264, 262, 263), (264, 263, 265), (266, 264, 265), (266, 265, 267), (268, 266, 267), (268, 267, 269), (270, 268, 269), (270, 269, 271), (272, 270, 271), (272, 271, 273), (274, 272, 273), (274, 273, 275), (276, 274, 275), (276, 275, 277), (278, 276, 277), (278, 277, 279), (280, 278, 279), (280, 279, 281), (282, 280, 281), (282, 281, 283), (284, 282, 283), (285, 222, 220), (284, 283, 285), (139, 286, 287), (287, 284, 285), (285, 220, 139), (285, 139, 287), (285, 288, 289), (289, 222, 285), (279, 290, 291), (291, 281, 279), (281, 291, 292), (292, 283, 281), (224, 293, 294), (294, 225, 224), (223, 295, 296), (296, 227, 223), (222, 289, 295), (295, 223, 222), (230, 297, 298), (298, 231, 230), (237, 299, 300), (300, 236, 237), (269, 301, 302), (302, 271, 269), (228, 303, 304), (304, 226, 228), (271, 302, 305), (305, 273, 271), (236, 300, 306), (306, 233, 236), (231, 298, 307), (307, 234, 231), (265, 308, 309), (309, 267, 265), (234, 307, 310), (310, 235, 234), (277, 311, 290), (290, 279, 277), (232, 312, 313), (313, 229, 232), (226, 304, 293), (293, 224, 226), (275, 314, 311), (311, 277, 275), (263, 315, 308), (308, 265, 263), (26, 294, 293), (26, 293, 304), (28, 20, 26, 632, 588, 586, 584, 648, 646, 606, 638, 642, 610, 604, 608, 621, 622), (289, 221, 28), (295, 289, 28), (26, 304, 303), (26, 303, 313), (295, 28, 622, 627, 581, 625, 623, 639, 611, 599, 597, 601, 633, 595, 591, 589, 593, 629, 635, 643, 617, 613, 615, 632, 26), (296, 295, 26), (26, 313, 312), (26, 312, 306), (297, 296, 26), (298, 297, 26), (26, 306, 300), (26, 300, 299), (307, 298, 26), (310, 307, 26), (26, 299, 316), (26, 316, 310), (259, 317, 318), (318, 261, 259), (238, 316, 299), (299, 237, 238), (227, 296, 297), (297, 230, 227), (225, 294, 319), (319, 256, 225), (283, 292, 288), (288, 285, 283), (267, 309, 301), (301, 269, 267), (233, 306, 312), (312, 232, 233), (235, 310, 316), (316, 238, 235), (273, 305, 314), (314, 275, 273), (256, 319, 317), (317, 259, 256), (229, 313, 303), (303, 228, 229), (261, 318, 315), (315, 263, 261), (320, 240, 239), (239, 286, 320), (321, 248, 245), (245, 322, 321), (322, 245, 241), (241, 323, 322), (257, 324, 243), (243, 258, 257), (287, 325, 326), (326, 284, 287), (286, 239, 325), (325, 287, 286), (282, 327, 328), (328, 280, 282), (272, 329, 330), (330, 270, 272), (331, 254, 255), (255, 332, 331), (262, 333, 334), (334, 260, 262), (332, 255, 253), (253, 335, 332), (270, 330, 336), (336, 268, 270), (280, 328, 337), (337, 278, 280), (338, 250, 251), (251, 339, 338), (278, 337, 340), (340, 276, 278), (341, 249, 248), (248, 321, 341), (266, 342, 343), (343, 264, 266), (260, 334, 324), (324, 257, 260), (25, 258, 344), (25, 344, 345), (320, 286, 139), (323, 320, 139), (25, 345, 346), (25, 346, 347), (323, 139, 25), (322, 323, 25), (25, 347, 338), (25, 338, 339), (321, 322, 25), (341, 321, 25), (25, 339, 331), (25, 331, 332), (348, 341, 25), (25, 332, 335), (25, 335, 348), (348, 252, 249), (249, 341, 348), (347, 247, 250), (250, 338, 347), (24, 243, 324), (26, 24, 324), (319, 294, 26), (319, 26, 324), (319, 324, 334), (317, 319, 334), (317, 334, 333), (318, 317, 333), (318, 333, 343), (315, 318, 343), (315, 343, 342), (308, 315, 342), (308, 342, 336), (309, 308, 336), (309, 336, 330), (301, 309, 330), (301, 330, 329), (302, 301, 329), (302, 329, 349), (305, 302, 349), (305, 349, 340), (314, 305, 340), (314, 340, 337), (311, 314, 337), (311, 337, 328), (290, 311, 328), (290, 328, 327), (291, 290, 327), (291, 327, 326), (292, 291, 326), (325, 239, 30), (292, 326, 325), (221, 289, 288), (288, 292, 325), (325, 30, 221), (325, 221, 288), (345, 244, 246), (246, 346, 345), (274, 349, 329), (329, 272, 274), (284, 326, 327), (327, 282, 284), (258, 243, 242), (242, 344, 258), (323, 241, 240), (240, 320, 323), (339, 251, 254), (254, 331, 339), (268, 336, 342), (342, 266, 268), (276, 340, 349), (349, 274, 276), (335, 253, 252), (252, 348, 335), (344, 242, 244), (244, 345, 344), (264, 343, 333), (333, 262, 264), (346, 246, 247), (247, 347, 346), (195, 350, 203), (203, 196, 195), (188, 351, 352), (352, 190, 188), (190, 352, 353), (353, 192, 190), (354, 198, 197), (197, 164, 354), (355, 202, 204), (204, 356, 355), (196, 203, 202), (202, 355, 196), (357, 205, 207), (207, 358, 357), (359, 215, 216), (216, 360, 359), (177, 361, 362), (362, 178, 177), (363, 209, 206), (206, 364, 363), (178, 362, 365), (365, 182, 178), (360, 216, 214), (214, 366, 360), (358, 207, 208), (208, 367, 358), (173, 368, 369), (369, 174, 173), (19, 196, 355), (19, 355, 356), (354, 164, 41), (364, 354, 41), (19, 356, 357), (19, 357, 358), (364, 41, 19), (363, 364, 19), (19, 358, 367), (19, 367, 370), (371, 363, 19), (372, 371, 19), (19, 370, 373), (19, 373, 359), (366, 372, 19), (19, 359, 360), (19, 360, 366), (20, 18, 203), (20, 203, 350), (374, 375, 838, 836), (374, 836, 779, 780, 20, 350), (374, 350, 353), (376, 374, 353), (376, 353, 352), (377, 376, 352), (377, 352, 351), (378, 377, 351), (378, 351, 379), (380, 378, 379), (380, 379, 381), (382, 380, 381), (382, 381, 365), (383, 382, 365), (383, 365, 362), (384, 383, 362), (384, 362, 361), (385, 384, 361), (385, 361, 369), (386, 385, 369), (386, 369, 368), (387, 386, 368), (387, 368, 388), (389, 387, 388), (389, 388, 390), (391, 389, 390), (391, 390, 392), (393, 391, 392), (394, 197, 63), (393, 392, 394), (60, 395, 396), (396, 393, 394), (394, 63, 162), (162, 60, 396), (394, 162, 396), (367, 208, 211), (211, 370, 367), (186, 379, 351), (351, 188, 186), (372, 213, 210), (210, 371, 372), (364, 206, 198), (198, 354, 364), (184, 381, 379), (379, 186, 184), (170, 388, 368), (368, 173, 170), (166, 392, 390), (390, 169, 166), (373, 212, 215), (215, 359, 373), (356, 204, 205), (205, 357, 356), (164, 197, 394), (394, 165, 164), (192, 353, 350), (350, 195, 192), (174, 369, 361), (361, 177, 174), (366, 214, 213), (213, 372, 366), (370, 211, 212), (212, 373, 370), (182, 365, 381), (381, 184, 182), (165, 394, 392), (392, 166, 165), (371, 210, 209), (209, 363, 371), (169, 390, 388), (388, 170, 169), (397, 398, 375), (375, 193, 397), (399, 400, 401), (401, 402, 399), (402, 401, 403), (403, 404, 402), (167, 396, 395), (395, 163, 167), (194, 374, 376), (376, 191, 194), (193, 375, 374), (374, 194, 193), (189, 377, 378), (378, 187, 189), (180, 384, 385), (385, 179, 180), (405, 406, 407), (407, 408, 405), (171, 391, 393), (393, 168, 171), (408, 407, 409), (409, 410, 408), (179, 385, 386), (386, 176, 179), (187, 378, 380), (380, 185, 187), (411, 412, 413), (413, 414, 411), (397, 193, 837, 828, 829), (21, 27, 40), (40, 161, 163), (40, 163, 415), (404, 397, 829, 827), (402, 404, 827, 798, 797), (21, 40, 415, 768, 762, 775, 832, 824, 764, 842, 844, 717, 719, 721, 783, 781, 787, 839, 820, 813, 742, 725, 729), (21, 729, 730), (399, 402, 797, 799, 807), (417, 399, 807, 723), (21, 730, 732), (21, 732, 733), (420, 417, 723, 716, 713), (410, 420, 713, 804, 802), (21, 733, 737), (21, 737, 736, 740), (408, 410, 802, 803), (21, 740, 741), (405, 408, 803, 790, 794), (185, 380, 382), (382, 183, 185), (417, 421, 400), (400, 399, 417), (175, 387, 389), (389, 172, 175), (168, 393, 396), (396, 167, 168), (20, 786, 755, 754), (20, 754, 751), (422, 395, 60), (423, 422, 60), (20, 751, 748, 758), (20, 758, 761, 812), (423, 60, 834, 776, 763, 766), (424, 423, 766, 767), (20, 812, 817), (20, 817, 818, 823), (426, 424, 767, 770), (412, 426, 770, 773, 809), (20, 823, 747), (20, 747, 746, 756), (413, 412, 809, 792), (20, 756, 738), (20, 738, 739), (420, 425, 421), (421, 417, 420), (419, 426, 412), (412, 411, 419), (416, 423, 424), (424, 418, 416), (181, 383, 384), (384, 180, 181), (191, 376, 377), (377, 189, 191), (163, 395, 422), (422, 415, 163), (404, 403, 398), (398, 397, 404), (414, 413, 406), (406, 405, 414), (176, 386, 387), (387, 175, 176), (183, 382, 383), (383, 181, 183), (410, 409, 425), (425, 420, 410), (415, 422, 423), (423, 416, 415), (172, 389, 391), (391, 171, 172), (418, 424, 426), (426, 419, 418), (427, 52, 55), (55, 428, 427), (429, 46, 48), (48, 430, 429), (430, 48, 51), (51, 431, 430), (136, 432, 433), (433, 129, 136), (434, 56, 58), (58, 435, 434), (428, 55, 56), (56, 434, 428), (436, 59, 57), (57, 437, 436), (438, 49, 44), (44, 439, 438), (114, 440, 441), (441, 111, 114), (135, 442, 443), (443, 137, 135), (111, 441, 444), (444, 110, 111), (439, 44, 43), (43, 445, 439), (437, 57, 54), (54, 446, 437), (118, 447, 448), (448, 115, 118), (446, 54, 53), (53, 449, 446), (106, 47, 46), (46, 429, 106), (133, 42, 450), (450, 134, 133), (137, 443, 432), (432, 136, 137), (108, 451, 47), (47, 106, 108), (119, 452, 447), (447, 118, 119), (123, 453, 454), (454, 122, 123), (455, 50, 49), (49, 438, 455), (435, 58, 59), (59, 436, 435), (219, 45, 47), (219, 47, 451), (20, 34, 219), (456, 944, 901, 895, 897, 853, 851, 849, 952, 948, 885, 924, 934, 889, 883, 887, 903, 910, 847, 908, 906, 926, 22, 20), (457, 456, 20), (219, 451, 444), (457, 20, 219), (458, 457, 219), (219, 444, 441), (219, 441, 440), (459, 458, 219), (460, 459, 219), (219, 440, 448), (219, 448, 447), (461, 460, 219), (462, 461, 219), (219, 447, 452), (219, 452, 454), (463, 462, 219), (464, 463, 219), (219, 454, 453), (464, 219, 453), (465, 464, 453), (465, 453, 466), (467, 465, 466), (468, 467, 466), (469, 468, 466), (469, 466, 433), (470, 469, 433), (471, 470, 433), (24, 472, 473), (473, 471, 433), (24, 473, 433), (450, 42, 24), (442, 450, 24), (24, 433, 432), (443, 442, 24), (432, 443, 24), (129, 433, 466), (466, 127, 129), (431, 51, 52), (52, 427, 431), (107, 106, 429), (107, 429, 430), (25, 138, 107), (445, 133, 25), (439, 445, 25), (107, 430, 431), (107, 431, 427), (438, 439, 25), (455, 438, 25), (107, 427, 428), (107, 428, 434), (449, 455, 25), (446, 449, 25), (25, 107, 434), (25, 434, 435), (437, 446, 25), (25, 435, 436), (436, 437, 25), (115, 448, 440), (440, 114, 115), (445, 43, 42), (42, 133, 445), (449, 53, 50), (50, 455, 449), (110, 444, 451), (451, 108, 110), (127, 466, 453), (453, 123, 127), (134, 450, 442), (442, 135, 134), (122, 454, 452), (452, 119, 122), (112, 460, 461), (461, 113, 112), (103, 457, 458), (458, 104, 103), (104, 458, 459), (459, 109, 104), (474, 475, 476), (476, 477, 474), (116, 462, 463), (463, 117, 116), (113, 461, 462), (462, 116, 113), (120, 464, 465), (465, 121, 120), (128, 470, 471), (471, 130, 128), (478, 479, 480), (480, 481, 478), (482, 483, 484), (484, 485, 482), (481, 480, 486), (486, 487, 481), (130, 471, 473), (473, 131, 130), (121, 465, 467), (467, 124, 121), (488, 489, 490), (490, 491, 488), (22, 926, 928), (22, 928, 927, 936), (493, 472, 24), (483, 493, 24), (22, 936, 939), (22, 939, 894, 893), (484, 483, 24), (475, 484, 24), (22, 893, 900), (22, 900, 877, 876), (475, 24, 22), (476, 475, 22), (22, 876, 873), (22, 873, 871, 880), (496, 476, 22), (22, 880, 879, 917), (22, 917, 916, 867, 861, 497, 496), (124, 467, 468), (468, 125, 124), (102, 456, 457), (457, 103, 102), (132, 472, 493), (493, 498, 132), (485, 484, 475), (475, 474, 485), (499, 492, 456), (456, 102, 499), (500, 494, 489), (489, 488, 500), (501, 497, 495), (495, 502, 501), (126, 469, 470), (470, 128, 126), (117, 463, 464), (464, 120, 117), (477, 476, 496), (496, 503, 477), (109, 459, 460), (460, 112, 109), (25, 132, 498), (25, 498, 482), (499, 102, 945, 942), (487, 499, 942, 943, 951), (25, 482, 485), (25, 485, 474), (481, 487, 951, 955), (478, 481, 955, 920, 921), (23, 25, 474), (23, 474, 477), (491, 478, 921, 912, 913), (488, 491, 913, 869), (23, 477, 503), (23, 503, 501, 862, 868, 919, 918), (500, 488, 869, 864, 865), (23, 918, 882, 881), (502, 500, 865, 856, 858), (491, 490, 479), (479, 478, 491), (131, 473, 472), (472, 132, 131), (125, 468, 469), (469, 126, 125), (487, 486, 492), (492, 499, 487), (503, 496, 497), (497, 501, 503), (498, 493, 483), (483, 482, 498), (502, 495, 494), (494, 500, 502), (151, 504, 505), (505, 154, 151), (145, 506, 507), (507, 146, 145), (146, 507, 508), (508, 150, 146), (509, 77, 78), (78, 510, 509), (157, 511, 512), (512, 158, 157), (154, 505, 511), (511, 157, 154), (160, 513, 514), (514, 159, 160), (152, 515, 516), (516, 149, 152), (517, 90, 91), (91, 518, 517), (519, 73, 74), (74, 520, 519), (518, 91, 93), (93, 521, 518), (149, 516, 522), (522, 147, 149), (523, 144, 19), (19, 524, 525), (19, 525, 526), (521, 523, 19), (518, 521, 19), (19, 526, 527), (19, 527, 528), (517, 518, 19), (529, 517, 19), (19, 528, 530), (19, 530, 531), (532, 529, 19), (533, 532, 19), (533, 19, 531), (534, 533, 531), (534, 531, 535), (536, 534, 535), (536, 535, 537), (538, 536, 537), (538, 537, 539), (538, 539, 540), (538, 540, 541), (538, 541, 542), (538, 542, 543), (510, 538, 543), (510, 543, 544), (510, 544, 545), (545, 546, 217), (218, 35, 27), (545, 217, 218), (510, 545, 218), (218, 27, 16, 696, 662, 658, 660, 664, 698, 670, 666, 668, 680, 704, 690, 692, 650, 694, 688, 676), (16, 148, 547), (16, 547, 519), (509, 510, 218), (16, 519, 520), (520, 509, 218), (520, 218, 16), (159, 514, 548), (548, 156, 159), (532, 87, 89), (89, 529, 532), (156, 548, 549), (549, 155, 156), (144, 95, 506), (506, 145, 144), (148, 64, 70), (70, 547, 148), (520, 74, 77), (77, 509, 520), (523, 94, 95), (95, 144, 523), (533, 86, 87), (87, 532, 533), (536, 82, 85), (85, 534, 536), (153, 550, 515), (515, 152, 153), (158, 512, 513), (513, 160, 158), (510, 78, 81), (81, 538, 510), (150, 508, 504), (504, 151, 150), (529, 89, 90), (90, 517, 529), (147, 522, 64), (64, 148, 147), (155, 549, 550), (550, 153, 155), (521, 93, 94), (94, 523, 521), (538, 81, 82), (82, 536, 538), (547, 70, 73), (73, 519, 547), (17, 64, 522), (17, 522, 516), (506, 95, 18), (507, 506, 18), (17, 516, 515), (17, 515, 550), (508, 507, 18), (504, 508, 18), (17, 550, 549), (17, 549, 548), (504, 18, 17), (505, 504, 17), (17, 548, 514), (17, 514, 513), (511, 505, 17), (17, 513, 512), (512, 511, 17), (534, 85, 86), (86, 533, 534), (528, 99, 92), (92, 530, 528), (525, 96, 98), (98, 526, 525), (526, 98, 100), (100, 527, 526), (551, 552, 553), (553, 554, 551), (531, 88, 84), (84, 535, 531), (530, 92, 88), (88, 531, 530), (537, 83, 80), (80, 539, 537), (543, 72, 71), (71, 544, 543), (555, 556, 557), (557, 558, 555), (559, 560, 561), (561, 562, 559), (558, 557, 563), (563, 564, 558), (544, 71, 69), (69, 545, 544), (539, 80, 79), (79, 540, 539), (565, 566, 567), (567, 568, 565), (540, 79, 76), (76, 541, 540), (524, 97, 96), (96, 525, 524), (546, 68, 569), (569, 570, 546), (562, 561, 552), (552, 551, 562), (571, 572, 97), (97, 524, 571), (573, 574, 566), (566, 565, 573), (575, 576, 577), (577, 578, 575), (542, 75, 72), (72, 543, 542), (535, 84, 83), (83, 537, 535), (554, 553, 579), (579, 580, 554), (527, 100, 99), (99, 528, 527), (568, 567, 556), (556, 555, 568), (545, 69, 68), (68, 546, 545), (541, 76, 75), (75, 542, 541), (564, 563, 572), (572, 571, 564), (580, 579, 576), (576, 575, 580), (570, 569, 560), (560, 559, 570), (217, 546, 570), (217, 570, 559), (19, 38, 217), (571, 524, 19), (564, 571, 19), (217, 559, 562), (217, 562, 551), (558, 564, 19), (555, 558, 19), (217, 551, 554), (217, 554, 580), (568, 555, 19), (565, 568, 19), (19, 217, 580), (19, 580, 575), (573, 565, 19), (19, 575, 578), (578, 573, 19), (18, 97, 572), (18, 572, 563), (67, 200, 18), (569, 68, 67), (560, 569, 67), (18, 563, 557), (18, 557, 556), (561, 560, 67), (552, 561, 67), (18, 556, 567), (18, 567, 566), (553, 552, 67), (579, 553, 67), (67, 18, 566), (67, 566, 574), (576, 579, 67), (67, 574, 577), (577, 576, 67), (578, 577, 574), (574, 573, 578), (619, 621, 608, 607), (626, 625, 581, 582), (582, 581, 627, 628), (636, 635, 629, 630), (603, 604, 610, 609), (607, 608, 604, 603), (641, 642, 638, 637), (583, 584, 586, 585), (598, 597, 599, 600), (618, 617, 643, 644), (600, 599, 611, 612), (585, 586, 588, 587), (637, 638, 606, 605), (634, 633, 601, 602), (605, 606, 646, 645), (624, 623, 625, 626), (616, 615, 613, 614), (644, 643, 635, 636), (640, 639, 623, 624), (596, 595, 633, 634), (590, 589, 591, 592), (647, 648, 584, 583), (609, 610, 642, 641), (630, 629, 593, 594), (628, 627, 622, 621, 619, 620), (602, 601, 597, 598), (587, 588, 632, 615, 616, 631), (645, 646, 648, 647), (612, 611, 639, 640), (594, 593, 589, 590), (614, 613, 617, 618), (592, 591, 595, 596), (688, 687, 675, 676), (672, 678, 706, 702, 674, 710, 712, 652, 654, 656, 684, 682, 686, 708, 700, 696, 16, 218, 676), (692, 691, 649, 650), (650, 649, 693, 694), (700, 699, 695, 696), (672, 671, 677, 678), (676, 675, 671, 672), (706, 705, 701, 702), (652, 651, 653, 654), (666, 665, 667, 668), (686, 685, 707, 708), (668, 667, 679, 680), (654, 653, 655, 656), (702, 701, 673, 674), (17, 695, 699, 707, 685, 681, 683, 655, 653, 651, 711, 709, 673, 701, 705, 677, 671, 675, 64), (698, 697, 669, 670), (674, 673, 709, 710), (690, 689, 691, 692), (684, 683, 681, 682), (708, 707, 699, 700), (704, 703, 689, 690), (664, 663, 697, 698), (658, 657, 659, 660), (712, 711, 651, 652), (678, 677, 705, 706), (696, 695, 661, 662), (694, 693, 687, 688), (670, 669, 665, 666), (656, 655, 683, 684), (710, 709, 711, 712), (680, 679, 703, 704), (662, 661, 657, 658), (682, 681, 685, 686), (660, 659, 663, 664), (826, 830, 398, 403), (775, 776, 834, 833, 832), (717, 718, 720, 719), (783, 784, 782, 781), (777, 779, 836, 838, 831, 828, 837, 835), (774, 773, 770, 767, 766, 763, 762, 768, 769, 771, 772), (781, 782, 788, 787), (757, 744, 745, 21), (742, 743, 726, 725), (769, 768, 415, 416), (824, 825, 765, 764), (721, 722, 784, 783), (804, 806, 805, 801, 789, 790, 803, 802), (844, 845, 718, 717), (805, 806, 715, 425, 409), (759, 761, 758, 748, 749, 760), (749, 748, 751, 754, 755, 753, 750, 752), (753, 755, 786, 780, 779, 777, 778, 785), (822, 819, 816, 21), (724, 808, 400, 421), (736, 734, 739, 738, 756, 746, 744, 757, 741, 740), (846, 843, 765, 825, 833, 834, 60, 61), (808, 800, 796, 401, 400), (835, 837, 193, 194), (810, 774, 772, 419, 411), (727, 726, 743, 815, 20), (792, 791, 406, 413), (796, 795, 826, 403, 401), (794, 793, 414, 405), (715, 714, 724, 421, 425), (745, 822, 21), (780, 786, 20), (728, 727, 20), (771, 769, 416, 418), (744, 746, 747, 823, 818, 819, 822, 745), (801, 805, 409, 407), (798, 795, 796, 800, 799, 797), (839, 840, 821, 820), (816, 811, 21), (842, 843, 846, 845, 844), (791, 789, 801, 407, 406), (725, 726, 727, 728, 731, 735, 734, 736, 737, 733, 732, 730, 729), (762, 763, 776, 775), (832, 833, 825, 824), (716, 714, 715, 806, 804, 713), (793, 810, 411, 414), (799, 800, 808, 724, 714, 716, 723, 807), (820, 821, 814, 813), (828, 831, 830, 826, 795, 798, 827, 829), (790, 789, 791, 792, 809, 773, 774, 810, 793, 794), (787, 788, 841, 840, 839), (760, 749, 752, 21), (719, 720, 722, 721), (830, 831, 838, 375, 398), (764, 765, 843, 842), (811, 759, 760, 21), (739, 734, 735, 20), (819, 818, 817, 812, 761, 759, 811, 816), (731, 728, 20), (735, 731, 20), (813, 814, 815, 743, 742), (752, 750, 21), (772, 771, 418, 419), (741, 757, 21), (750, 753, 785, 21), (937, 938, 23), (861, 859, 857, 495, 497), (950, 940, 941, 492, 486), (938, 933, 931, 23), (890, 889, 934, 935), (874, 878, 899, 23), (850, 849, 851, 852), (898, 897, 895, 896), (891, 894, 939, 936, 927, 933, 938, 937), (888, 887, 883, 884), (896, 895, 901, 902), (864, 866, 863, 855, 856, 865), (947, 946, 103, 104), (925, 924, 885, 886), (854, 853, 897, 898), (911, 910, 903, 904), (954, 952, 849, 850), (882, 879, 880, 871, 872, 881), (872, 871, 873, 876, 877, 878, 874, 875), (878, 877, 900, 893, 894, 891, 892, 899), (922, 923, 956, 480, 479), (860, 859, 861, 867, 868, 862), (870, 915, 490, 489), (875, 874, 23), (932, 907, 909, 848, 911, 904, 905, 23), (941, 944, 456, 492), (868, 867, 916, 919), (956, 950, 486, 480), (915, 914, 922, 479, 490), (907, 906, 908, 909), (943, 940, 950, 956, 923, 920, 955, 951), (949, 948, 952, 954, 953), (858, 860, 862, 501, 502), (856, 855, 857, 859, 860, 858), (884, 883, 889, 890), (863, 866, 870, 489, 494), (935, 934, 924, 925), (848, 847, 910, 911), (909, 908, 847, 848), (920, 923, 922, 914, 912, 921), (933, 927, 928, 926, 906, 907, 932, 930, 929, 931), (904, 903, 887, 888, 905), (902, 901, 944, 941, 940, 943, 942, 945, 946, 947), (852, 851, 853, 854), (886, 885, 948, 949), (857, 855, 863, 494, 495), (919, 916, 917, 879, 882, 918), (912, 914, 915, 870, 866, 864, 869, 913), (892, 891, 937, 23), (881, 872, 875, 23), (946, 945, 102, 103), (899, 892, 23), (931, 929, 23), (957, 7, 6, 959), (966, 3, 2, 970), (959, 6, 5, 965), (958, 8, 7, 957, 961), (963, 4, 3, 966), (962, 9, 8, 958), (964, 11, 10, 960), (960, 10, 9, 962), (968, 15, 14, 969), (967, 12, 11, 964), (972, 1, 0, 973), (973, 0, 15, 968, 974), (970, 2, 1, 972), (969, 14, 13, 971), (971, 13, 12, 967), (965, 5, 4, 963)])
me_robotitochassis.materials.append(mat_material_001)
me_robotitochassis.use_remesh_preserve_volume = False
me_robotitochassis.use_remesh_preserve_attributes = False
me_robotitochassis.use_mirror_vertex_groups = False
me_robotitochassis.update()
me_cylinder_005 = bpy.data.meshes.new('Cylinder.005')
me_cylinder_005.from_pydata([(0.0, 2.5, -19.56), (0.0, 2.5, 20.48), (0.4877, 2.452, -19.56), (0.4877, 2.452, 20.48), (0.9567, 2.31, -19.56), (0.9567, 2.31, 20.48), (1.389, 2.079, -19.56), (1.389, 2.079, 20.48), (1.768, 1.768, -19.56), (1.768, 1.768, 20.48), (2.079, 1.389, -19.56), (2.079, 1.389, 20.48), (2.31, 0.9567, -19.56), (2.31, 0.9567, 20.48), (2.452, 0.4877, -19.56), (2.452, 0.4877, 20.48), (2.5, 1.887e-07, -19.56), (2.5, 1.887e-07, 20.48), (2.452, -0.4877, -19.56), (2.452, -0.4877, 20.48), (2.31, -0.9567, -19.56), (2.31, -0.9567, 20.48), (2.079, -1.389, -19.56), (2.079, -1.389, 20.48), (1.768, -1.768, -19.56), (1.768, -1.768, 20.48), (1.389, -2.079, -19.56), (1.389, -2.079, 20.48), (0.9567, -2.31, -19.56), (0.9567, -2.31, 20.48), (0.4877, -2.452, -19.56), (0.4877, -2.452, 20.48), (-8.146e-07, -2.5, -19.56), (-8.146e-07, -2.5, 20.48), (-0.4877, -2.452, -19.56), (-0.4877, -2.452, 20.48), (-0.9567, -2.31, -19.56), (-0.9567, -2.31, 20.48), (-1.389, -2.079, -19.56), (-1.389, -2.079, 20.48), (-1.768, -1.768, -19.56), (-1.768, -1.768, 20.48), (-2.079, -1.389, -19.56), (-2.079, -1.389, 20.48), (-2.31, -0.9567, -19.56), (-2.31, -0.9567, 20.48), (-2.452, -0.4877, -19.56), (-2.452, -0.4877, 20.48), (-2.5, 2.414e-06, -19.56), (-2.5, 2.414e-06, 20.48), (-2.452, 0.4877, -19.56), (-2.452, 0.4877, 20.48), (-2.31, 0.9567, -19.56), (-2.31, 0.9567, 20.48), (-2.079, 1.389, -19.56), (-2.079, 1.389, 20.48), (-1.768, 1.768, -19.56), (-1.768, 1.768, 20.48), (-1.389, 2.079, -19.56), (-1.389, 2.079, 20.48), (-0.9567, 2.31, -19.56), (-0.9567, 2.31, 20.48), (-0.4877, 2.452, -19.56), (-0.4877, 2.452, 20.48)], [], [(0, 1, 3, 2), (2, 3, 5, 4), (4, 5, 7, 6), (6, 7, 9, 8), (8, 9, 11, 10), (10, 11, 13, 12), (12, 13, 15, 14), (14, 15, 17, 16), (16, 17, 19, 18), (18, 19, 21, 20), (20, 21, 23, 22), (22, 23, 25, 24), (24, 25, 27, 26), (26, 27, 29, 28), (28, 29, 31, 30), (30, 31, 33, 32), (32, 33, 35, 34), (34, 35, 37, 36), (36, 37, 39, 38), (38, 39, 41, 40), (40, 41, 43, 42), (42, 43, 45, 44), (44, 45, 47, 46), (46, 47, 49, 48), (48, 49, 51, 50), (50, 51, 53, 52), (52, 53, 55, 54), (54, 55, 57, 56), (56, 57, 59, 58), (58, 59, 61, 60), (3, 1, 63, 61, 59, 57, 55, 53, 51, 49, 47, 45, 43, 41, 39, 37, 35, 33, 31, 29, 27, 25, 23, 21, 19, 17, 15, 13, 11, 9, 7, 5), (60, 61, 63, 62), (62, 63, 1, 0), (0, 2, 4, 6, 8, 10, 12, 14, 16, 18, 20, 22, 24, 26, 28, 30, 32, 34, 36, 38, 40, 42, 44, 46, 48, 50, 52, 54, 56, 58, 60, 62)])
me_cylinder_005.use_remesh_preserve_volume = False
me_cylinder_005.use_remesh_preserve_attributes = False
me_cylinder_005.use_mirror_vertex_groups = False
me_cylinder_005.update()
me_cube = bpy.data.meshes.new('Cube')
me_cube.from_pydata([(42.0, -32.0, -8.5), (42.0, -32.0, 8.5), (-42.0, -32.0, -8.5), (-42.0, -32.0, 8.5), (42.0, 32.0, -8.5), (42.0, 32.0, 8.5), (-42.0, 32.0, -8.5), (-42.0, 32.0, 8.5), (-33.31, 1.039, 8.5), (-33.31, 1.039, -8.5), (-35.25, -1.541e-06, 8.5), (-35.25, -1.541e-06, -8.5), (-35.23, -0.2439, 8.5), (-35.23, -0.2439, -8.5), (-35.15, -0.4784, 8.5), (-35.15, -0.4784, -8.5), (-33.52, -1.155, 8.5), (-33.52, -1.155, -8.5), (-33.31, -1.039, 8.5), (-33.31, -1.039, -8.5), (-33.76, -1.226, 8.5), (-33.76, -1.226, -8.5), (-33.12, -0.8839, 8.5), (-33.12, -0.8839, -8.5), (-32.77, -0.2439, 8.5), (-32.77, -0.2439, -8.5), (-32.75, -1.839e-06, 8.5), (-32.75, -1.839e-06, -8.5), (-32.85, -0.4784, 8.5), (-32.85, -0.4784, -8.5), (-34.24, 1.226, 8.5), (-34.24, 1.226, -8.5), (-35.04, 0.6945, 8.5), (-35.04, 0.6945, -8.5), (-34.0, 1.25, 8.5), (-34.0, 1.25, -8.5), (-34.48, 1.155, 8.5), (-34.48, 1.155, -8.5), (-32.77, 0.2439, 8.5), (-32.77, 0.2439, -8.5), (-34.88, -0.8839, 8.5), (-34.88, -0.8839, -8.5), (-35.04, -0.6945, 8.5), (-35.04, -0.6945, -8.5), (-34.69, -1.039, 8.5), (-34.69, -1.039, -8.5), (-33.76, 1.226, 8.5), (-33.76, 1.226, -8.5), (-32.96, 0.6945, 8.5), (-32.96, 0.6945, -8.5), (-33.12, 0.8839, 8.5), (-33.12, 0.8839, -8.5), (-33.52, 1.155, 8.5), (-33.52, 1.155, -8.5), (-34.0, -1.25, 8.5), (-34.0, -1.25, -8.5), (-32.96, -0.6945, 8.5), (-32.96, -0.6945, -8.5), (-34.24, -1.226, 8.5), (-34.24, -1.226, -8.5), (-34.88, 0.8839, 8.5), (-34.88, 0.8839, -8.5), (-32.85, 0.4784, 8.5), (-32.85, 0.4784, -8.5), (-34.69, 1.039, 8.5), (-34.69, 1.039, -8.5), (-34.48, -1.155, 8.5), (-34.48, -1.155, -8.5), (-35.15, 0.4784, 8.5), (-35.15, 0.4784, -8.5), (-35.23, 0.2439, 8.5), (-35.23, 0.2439, -8.5), (34.69, 1.039, 8.5), (34.69, 1.039, -8.5), (32.75, 1.432e-06, 8.5), (32.75, 1.432e-06, -8.5), (32.77, -0.2439, 8.5), (32.77, -0.2439, -8.5), (32.85, -0.4784, 8.5), (32.85, -0.4784, -8.5), (34.48, -1.155, 8.5), (34.48, -1.155, -8.5), (34.69, -1.039, 8.5), (34.69, -1.039, -8.5), (34.24, -1.226, 8.5), (34.24, -1.226, -8.5), (34.88, -0.8839, 8.5), (34.88, -0.8839, -8.5), (35.23, -0.2439, 8.5), (35.23, -0.2439, -8.5), (35.25, 1.134e-06, 8.5), (35.25, 1.134e-06, -8.5), (35.15, -0.4784, 8.5), (35.15, -0.4784, -8.5), (33.76, 1.226, 8.5), (33.76, 1.226, -8.5), (32.96, 0.6945, 8.5), (32.96, 0.6945, -8.5), (34.0, 1.25, 8.5), (34.0, 1.25, -8.5), (33.52, 1.155, 8.5), (33.52, 1.155, -8.5), (35.23, 0.2439, 8.5), (35.23, 0.2439, -8.5), (33.12, -0.8839, 8.5), (33.12, -0.8839, -8.5), (32.96, -0.6945, 8.5), (32.96, -0.6945, -8.5), (33.31, -1.039, 8.5), (33.31, -1.039, -8.5), (34.24, 1.226, 8.5), (34.24, 1.226, -8.5), (35.04, 0.6945, 8.5), (35.04, 0.6945, -8.5), (34.88, 0.8839, 8.5), (34.88, 0.8839, -8.5), (34.48, 1.155, 8.5), (34.48, 1.155, -8.5), (34.0, -1.25, 8.5), (34.0, -1.25, -8.5), (35.04, -0.6945, 8.5), (35.04, -0.6945, -8.5), (33.76, -1.226, 8.5), (33.76, -1.226, -8.5), (33.12, 0.8839, 8.5), (33.12, 0.8839, -8.5), (35.15, 0.4784, 8.5), (35.15, 0.4784, -8.5), (33.31, 1.039, 8.5), (33.31, 1.039, -8.5), (33.52, -1.155, 8.5), (33.52, -1.155, -8.5), (32.85, 0.4784, 8.5), (32.85, 0.4784, -8.5), (32.77, 0.2439, 8.5), (32.77, 0.2439, -8.5)], [], [(0, 1, 3, 2), (2, 3, 7, 6), (6, 7, 5, 4), (4, 5, 1, 0), (2, 6, 35, 31, 37, 65, 61, 33, 69, 71, 11, 13, 15, 43, 41, 45, 67, 59, 55), (7, 34, 46, 52, 8, 50, 48, 62, 38, 26, 24, 28, 56, 22, 18, 16, 20, 54, 3, 1, 118, 122, 130, 108, 104, 106, 78, 76, 74, 134, 132, 96, 124, 128, 100, 94, 98, 5), (47, 46, 34, 35), (51, 50, 8, 9), (9, 8, 52, 53), (59, 58, 54, 55), (31, 30, 36, 37), (35, 34, 30, 31), (65, 64, 60, 61), (11, 10, 12, 13), (25, 24, 26, 27), (45, 44, 66, 67), (27, 26, 38, 39), (13, 12, 14, 15), (61, 60, 32, 33), (57, 56, 28, 29), (33, 32, 68, 69), (49, 48, 50, 51), (43, 42, 40, 41), (67, 66, 58, 59), (21, 17, 19, 23, 57, 29, 25, 27, 39, 63, 49, 51, 9, 53, 47, 35, 6, 4, 99, 95, 101, 129, 125, 97, 133, 135, 75, 77, 79, 107, 105, 109, 131, 123, 119, 0, 2, 55), (63, 62, 48, 49), (23, 22, 56, 57), (17, 16, 18, 19), (71, 70, 10, 11), (37, 36, 64, 65), (55, 54, 20, 21), (53, 52, 46, 47), (29, 28, 24, 25), (15, 14, 42, 43), (69, 68, 70, 71), (39, 38, 62, 63), (21, 20, 16, 17), (41, 40, 44, 45), (3, 54, 58, 66, 44, 40, 42, 14, 12, 10, 70, 68, 32, 60, 64, 36, 30, 34, 7), (19, 18, 22, 23), (111, 110, 98, 99), (115, 114, 72, 73), (73, 72, 116, 117), (123, 122, 118, 119), (95, 94, 100, 101), (99, 98, 94, 95), (129, 128, 124, 125), (75, 74, 76, 77), (89, 88, 90, 91), (109, 108, 130, 131), (91, 90, 102, 103), (77, 76, 78, 79), (125, 124, 96, 97), (121, 120, 92, 93), (97, 96, 132, 133), (113, 112, 114, 115), (107, 106, 104, 105), (0, 119, 85, 81, 83, 87, 121, 93, 89, 91, 103, 127, 113, 115, 73, 117, 111, 99, 4), (131, 130, 122, 123), (127, 126, 112, 113), (87, 86, 120, 121), (81, 80, 82, 83), (135, 134, 74, 75), (101, 100, 128, 129), (119, 118, 84, 85), (117, 116, 110, 111), (93, 92, 88, 89), (79, 78, 106, 107), (133, 132, 134, 135), (103, 102, 126, 127), (85, 84, 80, 81), (105, 104, 108, 109), (5, 98, 110, 116, 72, 114, 112, 126, 102, 90, 88, 92, 120, 86, 82, 80, 84, 118, 1), (83, 82, 86, 87)])
me_cube.use_remesh_preserve_volume = False
me_cube.use_remesh_preserve_attributes = False
me_cube.use_mirror_vertex_groups = False
me_cube.update()
me_cylinder_008 = bpy.data.meshes.new('Cylinder.008')
me_cylinder_008.from_pydata([(0.0, 2.5, -20.02), (0.0, 2.5, 20.48), (0.4877, 2.452, -20.02), (0.4877, 2.452, 20.48), (0.9567, 2.31, -20.02), (0.9567, 2.31, 20.48), (1.389, 2.079, -20.02), (1.389, 2.079, 20.48), (1.768, 1.768, -20.02), (1.768, 1.768, 20.48), (2.079, 1.389, -20.02), (2.079, 1.389, 20.48), (2.31, 0.9567, -20.02), (2.31, 0.9567, 20.48), (2.452, 0.4877, -20.02), (2.452, 0.4877, 20.48), (2.5, 1.887e-07, -20.02), (2.5, 1.887e-07, 20.48), (2.452, -0.4877, -20.02), (2.452, -0.4877, 20.48), (2.31, -0.9567, -20.02), (2.31, -0.9567, 20.48), (2.079, -1.389, -20.02), (2.079, -1.389, 20.48), (1.768, -1.768, -20.02), (1.768, -1.768, 20.48), (1.389, -2.079, -20.02), (1.389, -2.079, 20.48), (0.9567, -2.31, -20.02), (0.9567, -2.31, 20.48), (0.4877, -2.452, -20.02), (0.4877, -2.452, 20.48), (-8.146e-07, -2.5, -20.02), (-8.146e-07, -2.5, 20.48), (-0.4877, -2.452, -20.02), (-0.4877, -2.452, 20.48), (-0.9567, -2.31, -20.02), (-0.9567, -2.31, 20.48), (-1.389, -2.079, -20.02), (-1.389, -2.079, 20.48), (-1.768, -1.768, -20.02), (-1.768, -1.768, 20.48), (-2.079, -1.389, -20.02), (-2.079, -1.389, 20.48), (-2.31, -0.9567, -20.02), (-2.31, -0.9567, 20.48), (-2.452, -0.4877, -20.02), (-2.452, -0.4877, 20.48), (-2.5, 2.414e-06, -20.02), (-2.5, 2.414e-06, 20.48), (-2.452, 0.4877, -20.02), (-2.452, 0.4877, 20.48), (-2.31, 0.9567, -20.02), (-2.31, 0.9567, 20.48), (-2.079, 1.389, -20.02), (-2.079, 1.389, 20.48), (-1.768, 1.768, -20.02), (-1.768, 1.768, 20.48), (-1.389, 2.079, -20.02), (-1.389, 2.079, 20.48), (-0.9567, 2.31, -20.02), (-0.9567, 2.31, 20.48), (-0.4877, 2.452, -20.02), (-0.4877, 2.452, 20.48)], [], [(0, 1, 3, 2), (2, 3, 5, 4), (4, 5, 7, 6), (6, 7, 9, 8), (8, 9, 11, 10), (10, 11, 13, 12), (12, 13, 15, 14), (14, 15, 17, 16), (16, 17, 19, 18), (18, 19, 21, 20), (20, 21, 23, 22), (22, 23, 25, 24), (24, 25, 27, 26), (26, 27, 29, 28), (28, 29, 31, 30), (30, 31, 33, 32), (32, 33, 35, 34), (34, 35, 37, 36), (36, 37, 39, 38), (38, 39, 41, 40), (40, 41, 43, 42), (42, 43, 45, 44), (44, 45, 47, 46), (46, 47, 49, 48), (48, 49, 51, 50), (50, 51, 53, 52), (52, 53, 55, 54), (54, 55, 57, 56), (56, 57, 59, 58), (58, 59, 61, 60), (3, 1, 63, 61, 59, 57, 55, 53, 51, 49, 47, 45, 43, 41, 39, 37, 35, 33, 31, 29, 27, 25, 23, 21, 19, 17, 15, 13, 11, 9, 7, 5), (60, 61, 63, 62), (62, 63, 1, 0), (0, 2, 4, 6, 8, 10, 12, 14, 16, 18, 20, 22, 24, 26, 28, 30, 32, 34, 36, 38, 40, 42, 44, 46, 48, 50, 52, 54, 56, 58, 60, 62)])
me_cylinder_008.use_remesh_preserve_volume = False
me_cylinder_008.use_remesh_preserve_attributes = False
me_cylinder_008.use_mirror_vertex_groups = False
me_cylinder_008.update()
me_cylinder_010 = bpy.data.meshes.new('Cylinder.010')
me_cylinder_010.from_pydata([(-2.5, -7.739e-06, -20.48), (-2.5, -7.739e-06, 20.48), (-2.452, 0.4877, -20.48), (-2.452, 0.4877, 20.48), (-2.31, 0.9567, -20.48), (-2.31, 0.9567, 20.48), (-2.079, 1.389, -20.48), (-2.079, 1.389, 20.48), (-1.768, 1.768, -20.48), (-1.768, 1.768, 20.48), (-1.389, 2.079, -20.48), (-1.389, 2.079, 20.48), (-0.9567, 2.31, -20.48), (-0.9567, 2.31, 20.48), (-0.4877, 2.452, -20.48), (-0.4877, 2.452, 20.48), (-1.556e-05, 2.5, -20.48), (-1.556e-05, 2.5, 20.48), (0.4877, 2.452, -20.48), (0.4877, 2.452, 20.48), (0.9567, 2.31, -20.48), (0.9567, 2.31, 20.48), (1.389, 2.079, -20.48), (1.389, 2.079, 20.48), (1.768, 1.768, -20.48), (1.768, 1.768, 20.48), (2.079, 1.389, -20.48), (2.079, 1.389, 20.48), (2.31, 0.9567, -20.48), (2.31, 0.9567, 20.48), (2.452, 0.4877, -20.48), (2.452, 0.4877, 20.48), (2.5, -8.335e-06, -20.48), (2.5, -8.335e-06, 20.48), (2.452, -0.4877, -20.48), (2.452, -0.4877, 20.48), (2.31, -0.9567, -20.48), (2.31, -0.9567, 20.48), (2.079, -1.389, -20.48), (2.079, -1.389, 20.48), (1.768, -1.768, -20.48), (1.768, -1.768, 20.48), (1.389, -2.079, -20.48), (1.389, -2.079, 20.48), (0.9567, -2.31, -20.48), (0.9567, -2.31, 20.48), (0.4877, -2.452, -20.48), (0.4877, -2.452, 20.48), (-1.756e-05, -2.5, -20.48), (-1.756e-05, -2.5, 20.48), (-0.4877, -2.452, -20.48), (-0.4877, -2.452, 20.48), (-0.9567, -2.31, -20.48), (-0.9567, -2.31, 20.48), (-1.389, -2.079, -20.48), (-1.389, -2.079, 20.48), (-1.768, -1.768, -20.48), (-1.768, -1.768, 20.48), (-2.079, -1.389, -20.48), (-2.079, -1.389, 20.48), (-2.31, -0.9567, -20.48), (-2.31, -0.9567, 20.48), (-2.452, -0.4877, -20.48), (-2.452, -0.4877, 20.48)], [], [(0, 1, 3, 2), (2, 3, 5, 4), (4, 5, 7, 6), (6, 7, 9, 8), (8, 9, 11, 10), (10, 11, 13, 12), (12, 13, 15, 14), (14, 15, 17, 16), (16, 17, 19, 18), (18, 19, 21, 20), (20, 21, 23, 22), (22, 23, 25, 24), (24, 25, 27, 26), (26, 27, 29, 28), (28, 29, 31, 30), (30, 31, 33, 32), (32, 33, 35, 34), (34, 35, 37, 36), (36, 37, 39, 38), (38, 39, 41, 40), (40, 41, 43, 42), (42, 43, 45, 44), (44, 45, 47, 46), (46, 47, 49, 48), (48, 49, 51, 50), (50, 51, 53, 52), (52, 53, 55, 54), (54, 55, 57, 56), (56, 57, 59, 58), (58, 59, 61, 60), (3, 1, 63, 61, 59, 57, 55, 53, 51, 49, 47, 45, 43, 41, 39, 37, 35, 33, 31, 29, 27, 25, 23, 21, 19, 17, 15, 13, 11, 9, 7, 5), (60, 61, 63, 62), (62, 63, 1, 0), (0, 2, 4, 6, 8, 10, 12, 14, 16, 18, 20, 22, 24, 26, 28, 30, 32, 34, 36, 38, 40, 42, 44, 46, 48, 50, 52, 54, 56, 58, 60, 62)])
me_cylinder_010.use_remesh_preserve_volume = False
me_cylinder_010.use_remesh_preserve_attributes = False
me_cylinder_010.use_mirror_vertex_groups = False
me_cylinder_010.update()
me_cylinder_013 = bpy.data.meshes.new('Cylinder.013')
me_cylinder_013.from_pydata([(-2.5, -1.093e-07, -19.56), (-2.5, -1.093e-07, 20.48), (-2.452, 0.4877, -19.56), (-2.452, 0.4877, 20.48), (-2.31, 0.9567, -19.56), (-2.31, 0.9567, 20.48), (-2.079, 1.389, -19.56), (-2.079, 1.389, 20.48), (-1.768, 1.768, -19.56), (-1.768, 1.768, 20.48), (-1.389, 2.079, -19.56), (-1.389, 2.079, 20.48), (-0.9567, 2.31, -19.56), (-0.9567, 2.31, 20.48), (-0.4877, 2.452, -19.56), (-0.4877, 2.452, 20.48), (-2.98e-07, 2.5, -19.56), (-2.98e-07, 2.5, 20.48), (0.4877, 2.452, -19.56), (0.4877, 2.452, 20.48), (0.9567, 2.31, -19.56), (0.9567, 2.31, 20.48), (1.389, 2.079, -19.56), (1.389, 2.079, 20.48), (1.768, 1.768, -19.56), (1.768, 1.768, 20.48), (2.079, 1.389, -19.56), (2.079, 1.389, 20.48), (2.31, 0.9567, -19.56), (2.31, 0.9567, 20.48), (2.452, 0.4877, -19.56), (2.452, 0.4877, 20.48), (2.5, -7.053e-07, -19.56), (2.5, -7.053e-07, 20.48), (2.452, -0.4877, -19.56), (2.452, -0.4877, 20.48), (2.31, -0.9567, -19.56), (2.31, -0.9567, 20.48), (2.079, -1.389, -19.56), (2.079, -1.389, 20.48), (1.768, -1.768, -19.56), (1.768, -1.768, 20.48), (1.389, -2.079, -19.56), (1.389, -2.079, 20.48), (0.9567, -2.31, -19.56), (0.9567, -2.31, 20.48), (0.4877, -2.452, -19.56), (0.4877, -2.452, 20.48), (-2.305e-06, -2.5, -19.56), (-2.305e-06, -2.5, 20.48), (-0.4877, -2.452, -19.56), (-0.4877, -2.452, 20.48), (-0.9567, -2.31, -19.56), (-0.9567, -2.31, 20.48), (-1.389, -2.079, -19.56), (-1.389, -2.079, 20.48), (-1.768, -1.768, -19.56), (-1.768, -1.768, 20.48), (-2.079, -1.389, -19.56), (-2.079, -1.389, 20.48), (-2.31, -0.9567, -19.56), (-2.31, -0.9567, 20.48), (-2.452, -0.4877, -19.56), (-2.452, -0.4877, 20.48)], [], [(0, 1, 3, 2), (2, 3, 5, 4), (4, 5, 7, 6), (6, 7, 9, 8), (8, 9, 11, 10), (10, 11, 13, 12), (12, 13, 15, 14), (14, 15, 17, 16), (16, 17, 19, 18), (18, 19, 21, 20), (20, 21, 23, 22), (22, 23, 25, 24), (24, 25, 27, 26), (26, 27, 29, 28), (28, 29, 31, 30), (30, 31, 33, 32), (32, 33, 35, 34), (34, 35, 37, 36), (36, 37, 39, 38), (38, 39, 41, 40), (40, 41, 43, 42), (42, 43, 45, 44), (44, 45, 47, 46), (46, 47, 49, 48), (48, 49, 51, 50), (50, 51, 53, 52), (52, 53, 55, 54), (54, 55, 57, 56), (56, 57, 59, 58), (58, 59, 61, 60), (3, 1, 63, 61, 59, 57, 55, 53, 51, 49, 47, 45, 43, 41, 39, 37, 35, 33, 31, 29, 27, 25, 23, 21, 19, 17, 15, 13, 11, 9, 7, 5), (60, 61, 63, 62), (62, 63, 1, 0), (0, 2, 4, 6, 8, 10, 12, 14, 16, 18, 20, 22, 24, 26, 28, 30, 32, 34, 36, 38, 40, 42, 44, 46, 48, 50, 52, 54, 56, 58, 60, 62)])
me_cylinder_013.use_remesh_preserve_volume = False
me_cylinder_013.use_remesh_preserve_attributes = False
me_cylinder_013.use_mirror_vertex_groups = False
me_cylinder_013.update()
me_cylinder_014 = bpy.data.meshes.new('Cylinder.014')
me_cylinder_014.from_pydata([(0.0, 2.5, -19.56), (0.0, 2.5, 20.48), (0.4877, 2.452, -19.56), (0.4877, 2.452, 20.48), (0.9567, 2.31, -19.56), (0.9567, 2.31, 20.48), (1.389, 2.079, -19.56), (1.389, 2.079, 20.48), (1.768, 1.768, -19.56), (1.768, 1.768, 20.48), (2.079, 1.389, -19.56), (2.079, 1.389, 20.48), (2.31, 0.9567, -19.56), (2.31, 0.9567, 20.48), (2.452, 0.4877, -19.56), (2.452, 0.4877, 20.48), (2.5, 1.887e-07, -19.56), (2.5, 1.887e-07, 20.48), (2.452, -0.4877, -19.56), (2.452, -0.4877, 20.48), (2.31, -0.9567, -19.56), (2.31, -0.9567, 20.48), (2.079, -1.389, -19.56), (2.079, -1.389, 20.48), (1.768, -1.768, -19.56), (1.768, -1.768, 20.48), (1.389, -2.079, -19.56), (1.389, -2.079, 20.48), (0.9567, -2.31, -19.56), (0.9567, -2.31, 20.48), (0.4877, -2.452, -19.56), (0.4877, -2.452, 20.48), (-8.146e-07, -2.5, -19.56), (-8.146e-07, -2.5, 20.48), (-0.4877, -2.452, -19.56), (-0.4877, -2.452, 20.48), (-0.9567, -2.31, -19.56), (-0.9567, -2.31, 20.48), (-1.389, -2.079, -19.56), (-1.389, -2.079, 20.48), (-1.768, -1.768, -19.56), (-1.768, -1.768, 20.48), (-2.079, -1.389, -19.56), (-2.079, -1.389, 20.48), (-2.31, -0.9567, -19.56), (-2.31, -0.9567, 20.48), (-2.452, -0.4877, -19.56), (-2.452, -0.4877, 20.48), (-2.5, 2.414e-06, -19.56), (-2.5, 2.414e-06, 20.48), (-2.452, 0.4877, -19.56), (-2.452, 0.4877, 20.48), (-2.31, 0.9567, -19.56), (-2.31, 0.9567, 20.48), (-2.079, 1.389, -19.56), (-2.079, 1.389, 20.48), (-1.768, 1.768, -19.56), (-1.768, 1.768, 20.48), (-1.389, 2.079, -19.56), (-1.389, 2.079, 20.48), (-0.9567, 2.31, -19.56), (-0.9567, 2.31, 20.48), (-0.4877, 2.452, -19.56), (-0.4877, 2.452, 20.48)], [], [(0, 1, 3, 2), (2, 3, 5, 4), (4, 5, 7, 6), (6, 7, 9, 8), (8, 9, 11, 10), (10, 11, 13, 12), (12, 13, 15, 14), (14, 15, 17, 16), (16, 17, 19, 18), (18, 19, 21, 20), (20, 21, 23, 22), (22, 23, 25, 24), (24, 25, 27, 26), (26, 27, 29, 28), (28, 29, 31, 30), (30, 31, 33, 32), (32, 33, 35, 34), (34, 35, 37, 36), (36, 37, 39, 38), (38, 39, 41, 40), (40, 41, 43, 42), (42, 43, 45, 44), (44, 45, 47, 46), (46, 47, 49, 48), (48, 49, 51, 50), (50, 51, 53, 52), (52, 53, 55, 54), (54, 55, 57, 56), (56, 57, 59, 58), (58, 59, 61, 60), (3, 1, 63, 61, 59, 57, 55, 53, 51, 49, 47, 45, 43, 41, 39, 37, 35, 33, 31, 29, 27, 25, 23, 21, 19, 17, 15, 13, 11, 9, 7, 5), (60, 61, 63, 62), (62, 63, 1, 0), (0, 2, 4, 6, 8, 10, 12, 14, 16, 18, 20, 22, 24, 26, 28, 30, 32, 34, 36, 38, 40, 42, 44, 46, 48, 50, 52, 54, 56, 58, 60, 62)])
me_cylinder_014.use_remesh_preserve_volume = False
me_cylinder_014.use_remesh_preserve_attributes = False
me_cylinder_014.use_mirror_vertex_groups = False
me_cylinder_014.update()

# ---- objects
ob_robotitochassis = bpy.data.objects.new('Robotitochassis', me_robotitochassis)
ob_sensoroffset3_00 = bpy.data.objects.new('SensorOffset3.00', me_cylinder_005)
ob_battery_case = bpy.data.objects.new('Battery Case', me_cube)
ob_sensoroffset1 = bpy.data.objects.new('SensorOffset1', me_cylinder_008)
ob_sensoroffset4 = bpy.data.objects.new('SensorOffset4', me_cylinder_010)
ob_sensoroffset2 = bpy.data.objects.new('SensorOffset2', me_cylinder_013)
ob_sensoroffset3 = bpy.data.objects.new('SensorOffset3', me_cylinder_014)

# ---- transforms, parenting, visibility, modifiers, constraints
ob_robotitochassis.location = (0.01069, -0.01852, -37.35)
ob_robotitochassis.rotation_euler = (0.0, -0.0, 0.5236)
ob_robotitochassis.lineart.crease_threshold = 0.0
ob_sensoroffset3_00.location = (42.71, -31.59, -17.78)
ob_sensoroffset3_00.rotation_euler = (0.0, -0.0, 1.047)
ob_sensoroffset3_00.scale = (0.5, 0.5, 2.497)
ob_sensoroffset3_00.lineart.crease_threshold = 0.0
ob_battery_case.location = (0.0, 0.0, -28.36)
ob_battery_case.scale = (1.0, 1.0, 1.059)
ob_battery_case.lineart.crease_threshold = 0.0
ob_sensoroffset1.location = (-45.21, 27.59, -17.32)
ob_sensoroffset1.rotation_euler = (0.0, -0.0, 1.047)
ob_sensoroffset1.lineart.crease_threshold = 0.0
ob_sensoroffset4.location = (-45.21, -27.59, -17.32)
ob_sensoroffset4.rotation_euler = (0.0, -0.0, 1.047)
ob_sensoroffset4.lineart.crease_threshold = 0.0
ob_sensoroffset2.location = (42.71, 31.59, -17.78)
ob_sensoroffset2.rotation_euler = (0.0, -0.0, 1.047)
ob_sensoroffset2.lineart.crease_threshold = 0.0
ob_sensoroffset3.location = (42.71, -31.59, -17.78)
ob_sensoroffset3.rotation_euler = (0.0, -0.0, 1.047)
ob_sensoroffset3.lineart.crease_threshold = 0.0

# ---- collection membership
col_collection_1.objects.link(ob_robotitochassis)
col_collection_8.objects.link(ob_sensoroffset3_00)
col_collection_8.objects.link(ob_battery_case)
col_collection_8.objects.link(ob_sensoroffset1)
col_collection_8.objects.link(ob_sensoroffset4)
col_collection_8.objects.link(ob_robotitochassis)
col_collection_8.objects.link(ob_sensoroffset2)
col_collection_8.objects.link(ob_sensoroffset3)

# ---- scene / render settings (as saved in the file)
scene.frame_start = 1; scene.frame_end = 250; scene.frame_set(93)
scene.render.engine = 'BLENDER_EEVEE_NEXT'
scene.render.resolution_percentage = 50
scene.render.dither_intensity = 0.0
scene.cycles.use_denoising = False
scene.cycles.samples = 128
scene.cycles.sampling_pattern = 'TABULATED_SOBOL'
scene.cycles.light_sampling_threshold = 0.0
scene.cycles.use_adaptive_sampling = False
scene.cycles.use_light_tree = False
scene.cycles.blur_glossy = 0.0
scene.cycles.sample_clamp_indirect = 0.0
scene.view_settings.view_transform = 'Standard'
scene.unit_settings.scale_length = 0.001
bpy.context.view_layer.update()

# ---- added for rendering (the .blend has no active camera and no usable light): camera, sun
cam_auto = bpy.data.cameras.new('AutoCamera')
cam_auto.lens = 50.0
cam_auto.sensor_width = 36.0
cam_auto.clip_end = 3842.62
ob_auto_camera = bpy.data.objects.new('AutoCamera', cam_auto)
scene.collection.objects.link(ob_auto_camera)
ob_auto_camera.location = (218.964, -262.763, 158.527)
ob_auto_camera.rotation_euler = (1.09748, -7.21219e-08, 0.694738)
scene.camera = ob_auto_camera
light_auto_sun = bpy.data.lights.new('AutoSun', 'SUN')
light_auto_sun.energy = 3.0
light_auto_sun.angle = 0.0523599
ob_auto_sun = bpy.data.objects.new('AutoSun', light_auto_sun)
scene.collection.objects.link(ob_auto_sun)
ob_auto_sun.rotation_euler = (0.872665, 0.174533, 0.523599)
bpy.context.view_layer.update()
